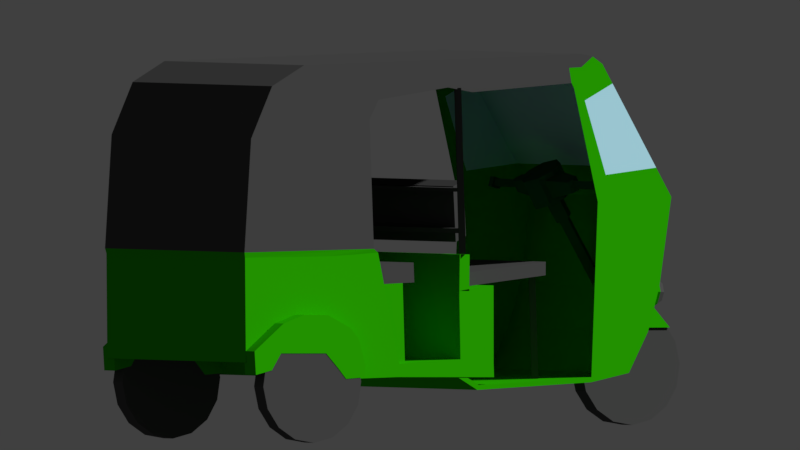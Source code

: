 # Source: cngtry.blend  (saved by Blender 2.77.0; exported with 4.5.12 LTS)
import bpy
from mathutils import Matrix  # noqa: F401  (used for matrix-valued properties, if any)

bpy.ops.wm.read_factory_settings(use_empty=True)
scene = bpy.context.scene
scene.name = 'Scene'

# ---- collections
col_collection_1 = bpy.data.collections.new('Collection 1'); scene.collection.children.link(col_collection_1)

# ---- materials (node trees are filled in below, after node groups)
mat_boy01_mouth_mat1 = bpy.data.materials.new('Boy01_Mouth_MAT1')
mat_boy01_mouth_mat1.alpha_threshold = 0.0
mat_boy01_mouth_mat1.use_transparent_shadow = False
mat_boy01_mouth_mat1.diffuse_color = (1.0, 1.0, 1.0, 1.0)
mat_boy01_mouth_mat1.roughness = 0.5
mat_boy01_eyes_mat1 = bpy.data.materials.new('Boy01_Eyes_MAT1')
mat_boy01_eyes_mat1.alpha_threshold = 0.0
mat_boy01_eyes_mat1.use_transparent_shadow = False
mat_boy01_eyes_mat1.diffuse_color = (1.0, 1.0, 1.0, 1.0)
mat_boy01_eyes_mat1.roughness = 0.5
mat_boy01_brows_mat1 = bpy.data.materials.new('Boy01_Brows_MAT1')
mat_boy01_brows_mat1.alpha_threshold = 0.0
mat_boy01_brows_mat1.use_transparent_shadow = False
mat_boy01_brows_mat1.diffuse_color = (1.0, 1.0, 1.0, 1.0)
mat_boy01_brows_mat1.roughness = 0.5
mat_drivewheel = bpy.data.materials.new('drivewheel')
mat_drivewheel.alpha_threshold = 0.0
mat_drivewheel.use_transparent_shadow = False
mat_drivewheel.diffuse_color = (0.01672, 0.1149, 0.03723, 1.0)
mat_drivewheel.roughness = 0.5
mat_cnggreen = bpy.data.materials.new('CNGgreen')
mat_cnggreen.alpha_threshold = 0.0
mat_cnggreen.use_transparent_shadow = False
mat_cnggreen.diffuse_color = (0.02484, 0.448, 0.0, 1.0)
mat_cnggreen.roughness = 0.5
mat_cngblack = bpy.data.materials.new('CNGblack')
mat_cngblack.alpha_threshold = 0.0
mat_cngblack.use_transparent_shadow = False
mat_cngblack.diffuse_color = (0.07324, 0.07324, 0.07324, 1.0)
mat_cngblack.roughness = 0.5
mat_cngblack.specular_intensity = 0.0
mat_cngwindows = bpy.data.materials.new('CNGwindows')
mat_cngwindows.alpha_threshold = 0.0
mat_cngwindows.use_transparent_shadow = False
mat_cngwindows.diffuse_color = (0.5089, 0.8879, 1.0, 1.0)
mat_cngwindows.roughness = 0.5
mat_cngwindows.specular_intensity = 0.0

# ---- material node trees

# ---- world
world_world = bpy.data.worlds.new('World'); scene.world = world_world
world_world.color = (0.05088, 0.05088, 0.05088)
world_world.use_sun_shadow = False
world_world.sun_shadow_jitter_overblur = 0.0
world_world.cycles.sampling_method = 'MANUAL'

# ---- cameras
cam_camera = bpy.data.cameras.new('Camera')
cam_camera.type = 'ORTHO'
cam_camera.clip_end = 100.0
cam_camera.lens = 35.0
cam_camera.sensor_width = 32.0
cam_camera.sensor_height = 18.0
cam_camera.ortho_scale = 11.21
cam_camera.dof.focus_distance = 0.0
cam_camera.dof.aperture_fstop = 128.0

# ---- meshes
me_untitled_001 = bpy.data.meshes.new('Untitled.001')
me_untitled_001.from_pydata([(0.3006, 143.4, 23.96), (0.4521, 140.4, 22.09), (8.171, 143.2, 20.16), (7.831, 146.0, 22.23), (12.12, 147.8, 17.76), (3.361, 140.9, 21.88), (2.1e-05, 148.6, 25.39), (3.041, 143.8, 23.64), (2.069, 149.3, 25.27), (11.35, 149.3, 19.94), (2.679, 146.9, 24.54), (0.07187, 146.7, 24.89), (1.863, 150.6, 25.93), (-1.4e-05, 150.3, 26.15), (10.36, 145.3, 18.92), (9.295, 149.5, 22.23), (7.314, 148.1, 23.2), (4.975, 147.5, 24.0), (6.025, 142.1, 21.22), (5.5, 144.9, 23.12), (9.836, 147.5, 21.08), (11.11, 150.8, 20.8), (-2.669, 140.9, 21.88), (-2.6, 143.8, 23.64), (-5.78, 142.0, 21.22), (-5.374, 144.8, 23.12), (-2.069, 149.3, 25.27), (-1.863, 150.6, 25.93), (-2.591, 146.9, 24.54), (-11.35, 149.3, 19.94), (-12.12, 147.8, 17.76), (-11.11, 150.8, 20.8), (-10.36, 145.3, 18.92), (-8.132, 143.2, 20.17), (-7.311, 148.1, 23.21), (-9.295, 149.5, 22.23), (-4.963, 147.5, 24.0), (-7.826, 146.0, 22.23), (-9.836, 147.5, 21.08), (3.912, 151.4, 24.61), (2.935, 152.1, 25.23), (8.945, 151.8, 22.7), (6.864, 151.3, 23.66), (10.84, 152.9, 21.34), (-2.935, 152.1, 25.23), (-3.912, 151.4, 24.61), (-6.864, 151.3, 23.66), (-8.945, 151.8, 22.7), (-10.84, 152.9, 21.34)], [], [(0, 1, 5, 7), (18, 19, 7, 5), (13, 6, 8, 12), (7, 10, 11, 0), (6, 11, 10, 8), (39, 40, 12, 8), (16, 15, 41, 42), (42, 39, 17, 16), (39, 8, 10, 17), (2, 3, 19, 18), (7, 19, 17, 10), (19, 3, 16, 17), (14, 20, 3, 2), (16, 3, 20, 15), (4, 9, 20, 14), (9, 21, 15, 20), (21, 43, 41, 15), (0, 23, 22, 1), (24, 22, 23, 25), (13, 27, 26, 6), (23, 0, 11, 28), (6, 26, 28, 11), (45, 26, 27, 44), (34, 46, 47, 35), (46, 34, 36, 45), (45, 36, 28, 26), (33, 24, 25, 37), (23, 28, 36, 25), (25, 36, 34, 37), (32, 33, 37, 38), (34, 35, 38, 37), (30, 32, 38, 29), (29, 38, 35, 31), (31, 35, 47, 48)])
me_untitled_001.polygons.foreach_set('use_smooth', [True] * 34)
_uv = me_untitled_001.uv_layers.new(name='map1')
_uv.uv.foreach_set('vector', [0.6499, 0.9382, 0.6499, 0.9235, 0.6664, 0.9256, 0.6652, 0.9399, 0.682, 0.9299, 0.6791, 0.9442, 0.6652, 0.9399, 0.6664, 0.9256, 0.6499, 0.9704, 0.6499, 0.9625, 0.6608, 0.9654, 0.6597, 0.9721, 0.6652, 0.9399, 0.6639, 0.9544, 0.6499, 0.9537, 0.6499, 0.9382, 0.6499, 0.9625, 0.6499, 0.9537, 0.6639, 0.9544, 0.6608, 0.9654, 0.6703, 0.9757, 0.6653, 0.9796, 0.6597, 0.9721, 0.6608, 0.9654, 0.6884, 0.9596, 0.6965, 0.9658, 0.6942, 0.9782, 0.6857, 0.9755, 0.6857, 0.9755, 0.6703, 0.9757, 0.6761, 0.9569, 0.6884, 0.9596, 0.6703, 0.9757, 0.6608, 0.9654, 0.6639, 0.9544, 0.6761, 0.9569, 0.6939, 0.9345, 0.6914, 0.9487, 0.6791, 0.9442, 0.682, 0.9299, 0.6652, 0.9399, 0.6791, 0.9442, 0.6761, 0.9569, 0.6639, 0.9544, 0.6791, 0.9442, 0.6914, 0.9487, 0.6884, 0.9596, 0.6761, 0.9569, 0.7015, 0.9429, 0.6982, 0.9545, 0.6914, 0.9487, 0.6939, 0.9345, 0.6884, 0.9596, 0.6914, 0.9487, 0.6982, 0.9545, 0.6965, 0.9658, 0.7039, 0.9544, 0.7013, 0.9636, 0.6982, 0.9545, 0.7015, 0.9429, 0.7013, 0.9636, 0.7003, 0.973, 0.6965, 0.9658, 0.6982, 0.9545, 0.7003, 0.973, 0.6984, 0.9838, 0.6942, 0.9782, 0.6965, 0.9658, 0.6499, 0.9382, 0.6347, 0.9399, 0.6334, 0.9256, 0.6499, 0.9235, 0.6179, 0.9299, 0.6334, 0.9256, 0.6347, 0.9399, 0.6208, 0.9442, 0.6499, 0.9704, 0.6401, 0.9721, 0.6391, 0.9654, 0.6499, 0.9625, 0.6347, 0.9399, 0.6499, 0.9382, 0.6499, 0.9537, 0.636, 0.9544, 0.6499, 0.9625, 0.6391, 0.9654, 0.636, 0.9544, 0.6499, 0.9537, 0.6295, 0.9757, 0.6391, 0.9654, 0.6401, 0.9721, 0.6346, 0.9796, 0.6115, 0.9596, 0.6141, 0.9755, 0.6051, 0.9782, 0.6028, 0.9657, 0.6141, 0.9755, 0.6115, 0.9596, 0.6238, 0.9569, 0.6295, 0.9757, 0.6295, 0.9757, 0.6238, 0.9569, 0.636, 0.9544, 0.6391, 0.9654, 0.606, 0.9344, 0.6179, 0.9299, 0.6208, 0.9442, 0.6085, 0.9485, 0.6347, 0.9399, 0.636, 0.9544, 0.6238, 0.9569, 0.6208, 0.9442, 0.6208, 0.9442, 0.6238, 0.9569, 0.6115, 0.9596, 0.6085, 0.9485, 0.5987, 0.941, 0.606, 0.9344, 0.6085, 0.9485, 0.6007, 0.954, 0.6115, 0.9596, 0.6028, 0.9657, 0.6007, 0.954, 0.6085, 0.9485, 0.5939, 0.9535, 0.5987, 0.941, 0.6007, 0.954, 0.5966, 0.9635, 0.5966, 0.9635, 0.6007, 0.954, 0.6028, 0.9657, 0.5975, 0.973, 0.5975, 0.973, 0.6028, 0.9657, 0.6051, 0.9782, 0.5995, 0.9838])
_uv.active_render = True
_uv = me_untitled_001.uv_layers.new(name='map11')
_uv.uv.foreach_set('vector', [0.6499, 0.9382, 0.6499, 0.9235, 0.6664, 0.9256, 0.6652, 0.9399, 0.682, 0.9299, 0.6791, 0.9442, 0.6652, 0.9399, 0.6664, 0.9256, 0.6499, 0.9704, 0.6499, 0.9625, 0.6608, 0.9654, 0.6597, 0.9721, 0.6652, 0.9399, 0.6639, 0.9544, 0.6499, 0.9537, 0.6499, 0.9382, 0.6499, 0.9625, 0.6499, 0.9537, 0.6639, 0.9544, 0.6608, 0.9654, 0.6703, 0.9757, 0.6653, 0.9796, 0.6597, 0.9721, 0.6608, 0.9654, 0.6884, 0.9596, 0.6965, 0.9658, 0.6942, 0.9782, 0.6857, 0.9755, 0.6857, 0.9755, 0.6703, 0.9757, 0.6761, 0.9569, 0.6884, 0.9596, 0.6703, 0.9757, 0.6608, 0.9654, 0.6639, 0.9544, 0.6761, 0.9569, 0.6939, 0.9345, 0.6914, 0.9487, 0.6791, 0.9442, 0.682, 0.9299, 0.6652, 0.9399, 0.6791, 0.9442, 0.6761, 0.9569, 0.6639, 0.9544, 0.6791, 0.9442, 0.6914, 0.9487, 0.6884, 0.9596, 0.6761, 0.9569, 0.7015, 0.9429, 0.6982, 0.9545, 0.6914, 0.9487, 0.6939, 0.9345, 0.6884, 0.9596, 0.6914, 0.9487, 0.6982, 0.9545, 0.6965, 0.9658, 0.7039, 0.9544, 0.7013, 0.9636, 0.6982, 0.9545, 0.7015, 0.9429, 0.7013, 0.9636, 0.7003, 0.973, 0.6965, 0.9658, 0.6982, 0.9545, 0.7003, 0.973, 0.6984, 0.9838, 0.6942, 0.9782, 0.6965, 0.9658, 0.6499, 0.9382, 0.6347, 0.9399, 0.6334, 0.9256, 0.6499, 0.9235, 0.6179, 0.9299, 0.6334, 0.9256, 0.6347, 0.9399, 0.6208, 0.9442, 0.6499, 0.9704, 0.6401, 0.9721, 0.6391, 0.9654, 0.6499, 0.9625, 0.6347, 0.9399, 0.6499, 0.9382, 0.6499, 0.9537, 0.636, 0.9544, 0.6499, 0.9625, 0.6391, 0.9654, 0.636, 0.9544, 0.6499, 0.9537, 0.6295, 0.9757, 0.6391, 0.9654, 0.6401, 0.9721, 0.6346, 0.9796, 0.6115, 0.9596, 0.6141, 0.9755, 0.6051, 0.9782, 0.6028, 0.9657, 0.6141, 0.9755, 0.6115, 0.9596, 0.6238, 0.9569, 0.6295, 0.9757, 0.6295, 0.9757, 0.6238, 0.9569, 0.636, 0.9544, 0.6391, 0.9654, 0.606, 0.9344, 0.6179, 0.9299, 0.6208, 0.9442, 0.6085, 0.9485, 0.6347, 0.9399, 0.636, 0.9544, 0.6238, 0.9569, 0.6208, 0.9442, 0.6208, 0.9442, 0.6238, 0.9569, 0.6115, 0.9596, 0.6085, 0.9485, 0.5987, 0.941, 0.606, 0.9344, 0.6085, 0.9485, 0.6007, 0.954, 0.6115, 0.9596, 0.6028, 0.9657, 0.6007, 0.954, 0.6085, 0.9485, 0.5939, 0.9535, 0.5987, 0.941, 0.6007, 0.954, 0.5966, 0.9635, 0.5966, 0.9635, 0.6007, 0.954, 0.6028, 0.9657, 0.5975, 0.973, 0.5975, 0.973, 0.6028, 0.9657, 0.6051, 0.9782, 0.5995, 0.9838])
me_untitled_001.materials.append(mat_boy01_mouth_mat1)
me_untitled_001.use_remesh_preserve_volume = False
me_untitled_001.use_remesh_preserve_attributes = False
me_untitled_001.use_mirror_vertex_groups = False
me_untitled_001.update()
me_untitled_001.normals_split_custom_set([tuple(v) for v in zip(*[iter([0.003139, -0.4142, 0.9102, 0.007502, -0.5233, 0.8521, 0.2708, -0.4901, 0.8285, 0.2514, -0.3892, 0.8862, 0.4561, -0.4496, 0.768, 0.4121, -0.364, 0.8353, 0.2514, -0.3892, 0.8862, 0.2708, -0.4901, 0.8285, 8.447e-07, -0.4094, 0.9123, -0.00183, -0.3058, 0.9521, 0.292, -0.2012, 0.935, 0.4064, -0.2777, 0.8705, 0.2514, -0.3892, 0.8862, 0.2387, -0.2137, 0.9473, -0.002169, -0.2652, 0.9642, 0.003139, -0.4142, 0.9102, -0.00183, -0.3058, 0.9521, -0.002169, -0.2652, 0.9642, 0.2387, -0.2137, 0.9473, 0.292, -0.2012, 0.935, 0.3747, -0.1013, 0.9216, 0.5726, -0.1619, 0.8037, 0.4064, -0.2777, 0.8705, 0.292, -0.2012, 0.935, 0.4333, -0.1604, 0.8868, 0.5889, -0.156, 0.793, 0.5486, -0.08391, 0.8318, 0.3742, -0.07651, 0.9242, 0.3742, -0.07651, 0.9242, 0.3747, -0.1013, 0.9216, 0.338, -0.1598, 0.9275, 0.4333, -0.1604, 0.8868, 0.3747, -0.1013, 0.9216, 0.292, -0.2012, 0.935, 0.2387, -0.2137, 0.9473, 0.338, -0.1598, 0.9275, 0.6124, -0.4173, 0.6715, 0.5778, -0.3549, 0.7349, 0.4121, -0.364, 0.8353, 0.4561, -0.4496, 0.768, 0.2514, -0.3892, 0.8862, 0.4121, -0.364, 0.8353, 0.338, -0.1598, 0.9275, 0.2387, -0.2137, 0.9473, 0.4121, -0.364, 0.8353, 0.5778, -0.3549, 0.7349, 0.4333, -0.1604, 0.8868, 0.338, -0.1598, 0.9275, 0.7341, -0.3694, 0.5698, 0.7085, -0.32, 0.629, 0.5778, -0.3549, 0.7349, 0.6124, -0.4173, 0.6715, 0.4333, -0.1604, 0.8868, 0.5778, -0.3549, 0.7349, 0.7085, -0.32, 0.629, 0.5889, -0.156, 0.793, 0.7894, -0.3317, 0.5166, 0.7637, -0.2885, 0.5776, 0.7085, -0.32, 0.629, 0.7341, -0.3694, 0.5698, 0.7637, -0.2885, 0.5776, 0.6724, -0.1426, 0.7263, 0.5889, -0.156, 0.793, 0.7085, -0.32, 0.629, 0.6724, -0.1426, 0.7263, 0.6355, -0.08519, 0.7674, 0.5486, -0.08391, 0.8318, 0.5889, -0.156, 0.793, 0.003139, -0.4142, 0.9102, -0.2343, -0.409, 0.8819, -0.2439, -0.5076, 0.8263, 0.007502, -0.5233, 0.8521, -0.4228, -0.4727, 0.7731, -0.2439, -0.5076, 0.8263, -0.2343, -0.409, 0.8819, -0.3901, -0.3867, 0.8356, 8.447e-07, -0.4094, 0.9123, -0.4064, -0.2777, 0.8705, -0.2917, -0.2045, 0.9344, -0.00183, -0.3058, 0.9521, -0.2343, -0.409, 0.8819, 0.003139, -0.4142, 0.9102, -0.002169, -0.2652, 0.9642, -0.234, -0.2288, 0.9449, -0.00183, -0.3058, 0.9521, -0.2917, -0.2045, 0.9344, -0.234, -0.2288, 0.9449, -0.002169, -0.2652, 0.9642, -0.3736, -0.1036, 0.9218, -0.2917, -0.2045, 0.9344, -0.4064, -0.2777, 0.8705, -0.5726, -0.1619, 0.8037, -0.4314, -0.1639, 0.8872, -0.3739, -0.07709, 0.9243, -0.5485, -0.08404, 0.8319, -0.5888, -0.1562, 0.7931, -0.3739, -0.07709, 0.9243, -0.4314, -0.1639, 0.8872, -0.3329, -0.1708, 0.9274, -0.3736, -0.1036, 0.9218, -0.3736, -0.1036, 0.9218, -0.3329, -0.1708, 0.9274, -0.234, -0.2288, 0.9449, -0.2917, -0.2045, 0.9344, -0.5976, -0.4304, 0.6765, -0.4228, -0.4727, 0.7731, -0.3901, -0.3867, 0.8356, -0.5687, -0.3652, 0.737, -0.2343, -0.409, 0.8819, -0.234, -0.2288, 0.9449, -0.3329, -0.1708, 0.9274, -0.3901, -0.3867, 0.8356, -0.3901, -0.3867, 0.8356, -0.3329, -0.1708, 0.9274, -0.4314, -0.1639, 0.8872, -0.5687, -0.3652, 0.737, -0.7328, -0.372, 0.5698, -0.5976, -0.4304, 0.6765, -0.5687, -0.3652, 0.737, -0.7078, -0.3216, 0.629, -0.4314, -0.1639, 0.8872, -0.5888, -0.1562, 0.7931, -0.7078, -0.3216, 0.629, -0.5687, -0.3652, 0.737, -0.7893, -0.3318, 0.5166, -0.7328, -0.372, 0.5698, -0.7078, -0.3216, 0.629, -0.7636, -0.2886, 0.5776, -0.7636, -0.2886, 0.5776, -0.7078, -0.3216, 0.629, -0.5888, -0.1562, 0.7931, -0.6724, -0.1426, 0.7263, -0.6724, -0.1426, 0.7263, -0.5888, -0.1562, 0.7931, -0.5485, -0.08404, 0.8319, -0.6355, -0.08521, 0.7674])] * 3)])
me_untitled_002 = bpy.data.meshes.new('Untitled.002')
me_untitled_002.from_pydata([(1.44, 155.5, 25.05), (6.869, 151.3, 23.66), (1.4e-05, 155.8, 25.63), (7.615, 164.9, 23.9), (5.032, 163.9, 24.83), (14.28, 154.7, 16.49), (2.2e-05, 162.3, 25.78), (2.654, 162.4, 25.34), (11.69, 165.2, 20.94), (12.97, 164.0, 19.61), (13.81, 162.4, 18.33), (14.44, 157.1, 16.57), (2.046, 159.1, 24.71), (1.2e-05, 159.3, 25.36), (3.655, 158.9, 23.84), (3.874, 160.7, 24.33), (7.359, 161.9, 23.53), (10.93, 162.3, 21.75), (5.392, 161.4, 24.02), (12.01, 162.1, 20.78), (12.19, 160.5, 20.36), (12.73, 154.0, 19.23), (12.37, 155.8, 19.75), (10.84, 152.9, 21.34), (3.912, 151.4, 24.61), (2.353, 152.9, 26.17), (2.644, 154.2, 24.64), (4.541, 153.9, 23.89), (5.321, 159.0, 23.28), (10.61, 155.0, 21.34), (6.558, 153.8, 23.36), (7.176, 159.1, 22.78), (10.49, 159.9, 21.58), (14.3, 159.6, 17.26), (12.23, 158.2, 19.98), (10.42, 157.5, 21.28), (6.922, 156.9, 22.72), (4.889, 156.4, 23.28), (3.337, 156.7, 23.79), (1.822, 157.1, 24.55), (2e-06, 157.2, 25.25), (2.935, 152.1, 25.23), (2.016, 154.0, 25.43), (1.205, 154.8, 25.78), (1e-05, 155.1, 26.18), (8.947, 151.8, 22.7), (8.791, 154.4, 22.46), (8.742, 157.2, 22.1), (8.962, 159.5, 22.25), (9.297, 162.4, 22.84), (9.844, 165.5, 22.49), (-7.615, 164.9, 23.9), (-5.033, 163.9, 24.83), (-5.392, 161.4, 24.02), (-7.359, 161.9, 23.53), (-9.844, 165.5, 22.49), (-9.297, 162.4, 22.84), (-13.81, 162.4, 18.33), (-12.97, 164.0, 19.61), (-12.01, 162.1, 20.78), (-12.19, 160.5, 20.36), (-14.44, 157.1, 16.57), (-14.3, 159.6, 17.26), (-12.23, 158.2, 19.98), (-12.37, 155.8, 19.75), (-2.654, 162.4, 25.34), (-2.046, 159.1, 24.71), (-3.655, 158.9, 23.84), (-3.874, 160.7, 24.33), (-11.69, 165.2, 20.94), (-10.93, 162.3, 21.75), (-14.28, 154.7, 16.49), (-12.72, 154.0, 19.23), (-1.822, 157.1, 24.55), (-1.44, 155.5, 25.05), (-3.912, 151.4, 24.61), (-2.935, 152.1, 25.23), (-2.353, 152.9, 26.17), (-3.337, 156.7, 23.79), (-2.644, 154.2, 24.64), (-4.889, 156.4, 23.28), (-4.541, 153.9, 23.89), (-6.869, 151.3, 23.66), (-8.947, 151.8, 22.7), (-8.791, 154.4, 22.46), (-6.558, 153.8, 23.36), (-5.321, 159.0, 23.28), (-7.176, 159.1, 22.78), (-8.962, 159.5, 22.25), (-10.49, 159.9, 21.58), (-6.922, 156.9, 22.72), (-8.742, 157.2, 22.1), (-10.42, 157.5, 21.28), (-10.61, 155.0, 21.34), (-10.84, 152.9, 21.34), (-1.205, 154.8, 25.78), (-2.016, 154.0, 25.43)], [], [(3, 4, 18, 16), (50, 3, 16, 49), (10, 9, 19, 20), (11, 33, 34, 22), (7, 12, 14, 15), (12, 7, 6, 13), (4, 7, 15, 18), (9, 8, 17, 19), (5, 11, 22, 21), (39, 40, 2, 0), (38, 39, 0, 26), (37, 38, 26, 27), (1, 45, 46, 30), (30, 27, 24, 1), (18, 15, 14, 28), (28, 31, 16, 18), (48, 49, 16, 31), (20, 19, 17, 32), (36, 37, 27, 30), (30, 46, 47, 36), (22, 34, 35, 29), (29, 23, 21, 22), (34, 33, 10, 20), (35, 34, 20, 32), (36, 47, 48, 31), (31, 28, 37, 36), (28, 14, 38, 37), (14, 12, 39, 38), (12, 13, 40, 39), (41, 24, 27, 26), (26, 0, 43, 42), (44, 43, 0, 2), (25, 41, 26, 42), (46, 45, 23, 29), (47, 46, 29, 35), (48, 47, 35, 32), (32, 17, 49, 48), (8, 50, 49, 17), (51, 54, 53, 52), (55, 56, 54, 51), (57, 60, 59, 58), (61, 64, 63, 62), (65, 68, 67, 66), (66, 13, 6, 65), (52, 53, 68, 65), (58, 59, 70, 69), (71, 72, 64, 61), (73, 74, 2, 40), (78, 79, 74, 73), (80, 81, 79, 78), (82, 85, 84, 83), (85, 82, 75, 81), (53, 86, 67, 68), (86, 53, 54, 87), (88, 87, 54, 56), (60, 89, 70, 59), (90, 85, 81, 80), (85, 90, 91, 84), (64, 93, 92, 63), (93, 64, 72, 94), (63, 60, 57, 62), (92, 89, 60, 63), (90, 87, 88, 91), (87, 90, 80, 86), (86, 80, 78, 67), (67, 78, 73, 66), (66, 73, 40, 13), (76, 79, 81, 75), (79, 96, 95, 74), (44, 2, 74, 95), (77, 96, 79, 76), (84, 93, 94, 83), (91, 92, 93, 84), (88, 89, 92, 91), (89, 88, 56, 70), (69, 70, 56, 55)])
me_untitled_002.polygons.foreach_set('use_smooth', [True] * 76)
_uv = me_untitled_002.uv_layers.new(name='map1')
_uv.uv.foreach_set('vector', [0.152, 0.9939, 0.1344, 0.987, 0.1368, 0.9698, 0.1503, 0.9735, 0.1672, 0.998, 0.152, 0.9939, 0.1503, 0.9735, 0.1634, 0.9764, 0.1942, 0.9765, 0.1884, 0.9878, 0.1819, 0.9744, 0.1831, 0.9638, 0.1986, 0.9407, 0.1975, 0.9575, 0.1834, 0.9483, 0.1843, 0.9322, 0.1182, 0.9768, 0.114, 0.9543, 0.125, 0.9526, 0.1265, 0.9649, 0.114, 0.9543, 0.1182, 0.9768, 0.09988, 0.9762, 0.09988, 0.9557, 0.1344, 0.987, 0.1182, 0.9768, 0.1265, 0.9649, 0.1368, 0.9698, 0.1884, 0.9878, 0.1797, 0.9959, 0.1746, 0.9762, 0.1819, 0.9744, 0.1976, 0.9242, 0.1986, 0.9407, 0.1843, 0.9322, 0.187, 0.9195, 0.1124, 0.9402, 0.09988, 0.9411, 0.09988, 0.9318, 0.1098, 0.9296, 0.1228, 0.9379, 0.1124, 0.9402, 0.1098, 0.9296, 0.1181, 0.9209, 0.1334, 0.9361, 0.1228, 0.9379, 0.1181, 0.9209, 0.131, 0.9189, 0.1469, 0.9013, 0.1611, 0.9049, 0.16, 0.922, 0.1448, 0.9185, 0.1448, 0.9185, 0.131, 0.9189, 0.1267, 0.9016, 0.1469, 0.9013, 0.1368, 0.9698, 0.1265, 0.9649, 0.125, 0.9526, 0.1364, 0.9537, 0.1364, 0.9537, 0.149, 0.9541, 0.1503, 0.9735, 0.1368, 0.9698, 0.1612, 0.957, 0.1634, 0.9764, 0.1503, 0.9735, 0.149, 0.9541, 0.1831, 0.9638, 0.1819, 0.9744, 0.1746, 0.9762, 0.1716, 0.9598, 0.1473, 0.939, 0.1334, 0.9361, 0.131, 0.9189, 0.1448, 0.9185, 0.1448, 0.9185, 0.16, 0.922, 0.1597, 0.9413, 0.1473, 0.939, 0.1843, 0.9322, 0.1834, 0.9483, 0.1711, 0.9438, 0.1724, 0.9266, 0.1724, 0.9266, 0.174, 0.9122, 0.187, 0.9195, 0.1843, 0.9322, 0.1834, 0.9483, 0.1975, 0.9575, 0.1942, 0.9765, 0.1831, 0.9638, 0.1711, 0.9438, 0.1834, 0.9483, 0.1831, 0.9638, 0.1716, 0.9598, 0.1473, 0.939, 0.1597, 0.9413, 0.1612, 0.957, 0.149, 0.9541, 0.149, 0.9541, 0.1364, 0.9537, 0.1334, 0.9361, 0.1473, 0.939, 0.1364, 0.9537, 0.125, 0.9526, 0.1228, 0.9379, 0.1334, 0.9361, 0.125, 0.9526, 0.114, 0.9543, 0.1124, 0.9402, 0.1228, 0.9379, 0.114, 0.9543, 0.09988, 0.9557, 0.09988, 0.9411, 0.1124, 0.9402, 0.12, 0.9067, 0.1267, 0.9016, 0.131, 0.9189, 0.1181, 0.9209, 0.1181, 0.9209, 0.1098, 0.9296, 0.1083, 0.9249, 0.1138, 0.9196, 0.09988, 0.9268, 0.1083, 0.9249, 0.1098, 0.9296, 0.09988, 0.9318, 0.1161, 0.9122, 0.12, 0.9067, 0.1181, 0.9209, 0.1138, 0.9196, 0.16, 0.922, 0.1611, 0.9049, 0.174, 0.9122, 0.1724, 0.9266, 0.1597, 0.9413, 0.16, 0.922, 0.1724, 0.9266, 0.1711, 0.9438, 0.1612, 0.957, 0.1597, 0.9413, 0.1711, 0.9438, 0.1716, 0.9598, 0.1716, 0.9598, 0.1746, 0.9762, 0.1634, 0.9764, 0.1612, 0.957, 0.1797, 0.9959, 0.1672, 0.998, 0.1634, 0.9764, 0.1746, 0.9762, 0.04778, 0.9939, 0.0495, 0.9735, 0.06292, 0.9698, 0.06536, 0.987, 0.0326, 0.998, 0.03632, 0.9764, 0.0495, 0.9735, 0.04778, 0.9939, 0.005544, 0.9765, 0.01664, 0.9638, 0.01785, 0.9744, 0.01131, 0.9878, 0.001186, 0.9407, 0.01541, 0.9322, 0.01638, 0.9483, 0.002208, 0.9575, 0.08159, 0.9768, 0.07328, 0.9649, 0.07479, 0.9526, 0.08579, 0.9543, 0.08579, 0.9543, 0.09988, 0.9557, 0.09988, 0.9762, 0.08159, 0.9768, 0.06536, 0.987, 0.06292, 0.9698, 0.07328, 0.9649, 0.08159, 0.9768, 0.01131, 0.9878, 0.01785, 0.9744, 0.02518, 0.9762, 0.02004, 0.9959, 0.002165, 0.9242, 0.0128, 0.9195, 0.01541, 0.9322, 0.001186, 0.9407, 0.08734, 0.9402, 0.08994, 0.9296, 0.09988, 0.9318, 0.09988, 0.9411, 0.07696, 0.9379, 0.08169, 0.9209, 0.08994, 0.9296, 0.08734, 0.9402, 0.06634, 0.9361, 0.06875, 0.9189, 0.08169, 0.9209, 0.07696, 0.9379, 0.05285, 0.9013, 0.05496, 0.9185, 0.03977, 0.922, 0.03867, 0.9049, 0.05496, 0.9185, 0.05285, 0.9013, 0.07306, 0.9016, 0.06875, 0.9189, 0.06292, 0.9698, 0.0634, 0.9537, 0.07479, 0.9526, 0.07328, 0.9649, 0.0634, 0.9537, 0.06292, 0.9698, 0.0495, 0.9735, 0.05074, 0.9541, 0.03858, 0.957, 0.05074, 0.9541, 0.0495, 0.9735, 0.03632, 0.9764, 0.01664, 0.9638, 0.02819, 0.9598, 0.02518, 0.9762, 0.01785, 0.9744, 0.05248, 0.939, 0.05496, 0.9185, 0.06875, 0.9189, 0.06634, 0.9361, 0.05496, 0.9185, 0.05248, 0.939, 0.04008, 0.9413, 0.03977, 0.922, 0.01541, 0.9322, 0.02738, 0.9266, 0.02864, 0.9438, 0.01638, 0.9483, 0.02738, 0.9266, 0.01541, 0.9322, 0.0128, 0.9195, 0.02575, 0.9122, 0.01638, 0.9483, 0.01664, 0.9638, 0.005544, 0.9765, 0.002208, 0.9575, 0.02864, 0.9438, 0.02819, 0.9598, 0.01664, 0.9638, 0.01638, 0.9483, 0.05248, 0.939, 0.05074, 0.9541, 0.03858, 0.957, 0.04008, 0.9413, 0.05074, 0.9541, 0.05248, 0.939, 0.06634, 0.9361, 0.0634, 0.9537, 0.0634, 0.9537, 0.06634, 0.9361, 0.07696, 0.9379, 0.07479, 0.9526, 0.07479, 0.9526, 0.07696, 0.9379, 0.08734, 0.9402, 0.08579, 0.9543, 0.08579, 0.9543, 0.08734, 0.9402, 0.09988, 0.9411, 0.09988, 0.9557, 0.07974, 0.9067, 0.08169, 0.9209, 0.06875, 0.9189, 0.07306, 0.9016, 0.08169, 0.9209, 0.08592, 0.9196, 0.09148, 0.9249, 0.08994, 0.9296, 0.09988, 0.9268, 0.09988, 0.9318, 0.08994, 0.9296, 0.09148, 0.9249, 0.08364, 0.9122, 0.08592, 0.9196, 0.08169, 0.9209, 0.07974, 0.9067, 0.03977, 0.922, 0.02738, 0.9266, 0.02575, 0.9122, 0.03867, 0.9049, 0.04008, 0.9413, 0.02864, 0.9438, 0.02738, 0.9266, 0.03977, 0.922, 0.03858, 0.957, 0.02819, 0.9598, 0.02864, 0.9438, 0.04008, 0.9413, 0.02819, 0.9598, 0.03858, 0.957, 0.03632, 0.9764, 0.02518, 0.9762, 0.02004, 0.9959, 0.02518, 0.9762, 0.03632, 0.9764, 0.0326, 0.998])
_uv.active_render = True
_uv = me_untitled_002.uv_layers.new(name='map11')
_uv.uv.foreach_set('vector', [0.152, 0.9939, 0.1344, 0.987, 0.1368, 0.9698, 0.1503, 0.9735, 0.1672, 0.998, 0.152, 0.9939, 0.1503, 0.9735, 0.1634, 0.9764, 0.1942, 0.9765, 0.1884, 0.9878, 0.1819, 0.9744, 0.1831, 0.9638, 0.1986, 0.9407, 0.1975, 0.9575, 0.1834, 0.9483, 0.1843, 0.9322, 0.1182, 0.9768, 0.114, 0.9543, 0.125, 0.9526, 0.1265, 0.9649, 0.114, 0.9543, 0.1182, 0.9768, 0.09988, 0.9762, 0.09988, 0.9557, 0.1344, 0.987, 0.1182, 0.9768, 0.1265, 0.9649, 0.1368, 0.9698, 0.1884, 0.9878, 0.1797, 0.9959, 0.1746, 0.9762, 0.1819, 0.9744, 0.1976, 0.9242, 0.1986, 0.9407, 0.1843, 0.9322, 0.187, 0.9195, 0.1124, 0.9402, 0.09988, 0.9411, 0.09988, 0.9318, 0.1098, 0.9296, 0.1228, 0.9379, 0.1124, 0.9402, 0.1098, 0.9296, 0.1181, 0.9209, 0.1334, 0.9361, 0.1228, 0.9379, 0.1181, 0.9209, 0.131, 0.9189, 0.1469, 0.9013, 0.1611, 0.9049, 0.16, 0.922, 0.1448, 0.9185, 0.1448, 0.9185, 0.131, 0.9189, 0.1267, 0.9016, 0.1469, 0.9013, 0.1368, 0.9698, 0.1265, 0.9649, 0.125, 0.9526, 0.1364, 0.9537, 0.1364, 0.9537, 0.149, 0.9541, 0.1503, 0.9735, 0.1368, 0.9698, 0.1612, 0.957, 0.1634, 0.9764, 0.1503, 0.9735, 0.149, 0.9541, 0.1831, 0.9638, 0.1819, 0.9744, 0.1746, 0.9762, 0.1716, 0.9598, 0.1473, 0.939, 0.1334, 0.9361, 0.131, 0.9189, 0.1448, 0.9185, 0.1448, 0.9185, 0.16, 0.922, 0.1597, 0.9413, 0.1473, 0.939, 0.1843, 0.9322, 0.1834, 0.9483, 0.1711, 0.9438, 0.1724, 0.9266, 0.1724, 0.9266, 0.174, 0.9122, 0.187, 0.9195, 0.1843, 0.9322, 0.1834, 0.9483, 0.1975, 0.9575, 0.1942, 0.9765, 0.1831, 0.9638, 0.1711, 0.9438, 0.1834, 0.9483, 0.1831, 0.9638, 0.1716, 0.9598, 0.1473, 0.939, 0.1597, 0.9413, 0.1612, 0.957, 0.149, 0.9541, 0.149, 0.9541, 0.1364, 0.9537, 0.1334, 0.9361, 0.1473, 0.939, 0.1364, 0.9537, 0.125, 0.9526, 0.1228, 0.9379, 0.1334, 0.9361, 0.125, 0.9526, 0.114, 0.9543, 0.1124, 0.9402, 0.1228, 0.9379, 0.114, 0.9543, 0.09988, 0.9557, 0.09988, 0.9411, 0.1124, 0.9402, 0.12, 0.9067, 0.1267, 0.9016, 0.131, 0.9189, 0.1181, 0.9209, 0.1181, 0.9209, 0.1098, 0.9296, 0.1083, 0.9249, 0.1138, 0.9196, 0.09988, 0.9268, 0.1083, 0.9249, 0.1098, 0.9296, 0.09988, 0.9318, 0.1161, 0.9122, 0.12, 0.9067, 0.1181, 0.9209, 0.1138, 0.9196, 0.16, 0.922, 0.1611, 0.9049, 0.174, 0.9122, 0.1724, 0.9266, 0.1597, 0.9413, 0.16, 0.922, 0.1724, 0.9266, 0.1711, 0.9438, 0.1612, 0.957, 0.1597, 0.9413, 0.1711, 0.9438, 0.1716, 0.9598, 0.1716, 0.9598, 0.1746, 0.9762, 0.1634, 0.9764, 0.1612, 0.957, 0.1797, 0.9959, 0.1672, 0.998, 0.1634, 0.9764, 0.1746, 0.9762, 0.04778, 0.9939, 0.0495, 0.9735, 0.06292, 0.9698, 0.06536, 0.987, 0.0326, 0.998, 0.03632, 0.9764, 0.0495, 0.9735, 0.04778, 0.9939, 0.005544, 0.9765, 0.01664, 0.9638, 0.01785, 0.9744, 0.01131, 0.9878, 0.001186, 0.9407, 0.01541, 0.9322, 0.01638, 0.9483, 0.002208, 0.9575, 0.08159, 0.9768, 0.07328, 0.9649, 0.07479, 0.9526, 0.08579, 0.9543, 0.08579, 0.9543, 0.09988, 0.9557, 0.09988, 0.9762, 0.08159, 0.9768, 0.06536, 0.987, 0.06292, 0.9698, 0.07328, 0.9649, 0.08159, 0.9768, 0.01131, 0.9878, 0.01785, 0.9744, 0.02518, 0.9762, 0.02004, 0.9959, 0.002165, 0.9242, 0.0128, 0.9195, 0.01541, 0.9322, 0.001186, 0.9407, 0.08734, 0.9402, 0.08994, 0.9296, 0.09988, 0.9318, 0.09988, 0.9411, 0.07696, 0.9379, 0.08169, 0.9209, 0.08994, 0.9296, 0.08734, 0.9402, 0.06634, 0.9361, 0.06875, 0.9189, 0.08169, 0.9209, 0.07696, 0.9379, 0.05285, 0.9013, 0.05496, 0.9185, 0.03977, 0.922, 0.03867, 0.9049, 0.05496, 0.9185, 0.05285, 0.9013, 0.07306, 0.9016, 0.06875, 0.9189, 0.06292, 0.9698, 0.0634, 0.9537, 0.07479, 0.9526, 0.07328, 0.9649, 0.0634, 0.9537, 0.06292, 0.9698, 0.0495, 0.9735, 0.05074, 0.9541, 0.03858, 0.957, 0.05074, 0.9541, 0.0495, 0.9735, 0.03632, 0.9764, 0.01664, 0.9638, 0.02819, 0.9598, 0.02518, 0.9762, 0.01785, 0.9744, 0.05248, 0.939, 0.05496, 0.9185, 0.06875, 0.9189, 0.06634, 0.9361, 0.05496, 0.9185, 0.05248, 0.939, 0.04008, 0.9413, 0.03977, 0.922, 0.01541, 0.9322, 0.02738, 0.9266, 0.02864, 0.9438, 0.01638, 0.9483, 0.02738, 0.9266, 0.01541, 0.9322, 0.0128, 0.9195, 0.02575, 0.9122, 0.01638, 0.9483, 0.01664, 0.9638, 0.005544, 0.9765, 0.002208, 0.9575, 0.02864, 0.9438, 0.02819, 0.9598, 0.01664, 0.9638, 0.01638, 0.9483, 0.05248, 0.939, 0.05074, 0.9541, 0.03858, 0.957, 0.04008, 0.9413, 0.05074, 0.9541, 0.05248, 0.939, 0.06634, 0.9361, 0.0634, 0.9537, 0.0634, 0.9537, 0.06634, 0.9361, 0.07696, 0.9379, 0.07479, 0.9526, 0.07479, 0.9526, 0.07696, 0.9379, 0.08734, 0.9402, 0.08579, 0.9543, 0.08579, 0.9543, 0.08734, 0.9402, 0.09988, 0.9411, 0.09988, 0.9557, 0.07974, 0.9067, 0.08169, 0.9209, 0.06875, 0.9189, 0.07306, 0.9016, 0.08169, 0.9209, 0.08592, 0.9196, 0.09148, 0.9249, 0.08994, 0.9296, 0.09988, 0.9268, 0.09988, 0.9318, 0.08994, 0.9296, 0.09148, 0.9249, 0.08364, 0.9122, 0.08592, 0.9196, 0.08169, 0.9209, 0.07974, 0.9067, 0.03977, 0.922, 0.02738, 0.9266, 0.02575, 0.9122, 0.03867, 0.9049, 0.04008, 0.9413, 0.02864, 0.9438, 0.02738, 0.9266, 0.03977, 0.922, 0.03858, 0.957, 0.02819, 0.9598, 0.02864, 0.9438, 0.04008, 0.9413, 0.02819, 0.9598, 0.03858, 0.957, 0.03632, 0.9764, 0.02518, 0.9762, 0.02004, 0.9959, 0.02518, 0.9762, 0.03632, 0.9764, 0.0326, 0.998])
me_untitled_002.materials.append(mat_boy01_eyes_mat1)
me_untitled_002.use_remesh_preserve_volume = False
me_untitled_002.use_remesh_preserve_attributes = False
me_untitled_002.use_mirror_vertex_groups = False
me_untitled_002.update()
me_untitled_002.normals_split_custom_set([tuple(v) for v in zip(*[iter([0.4198, -0.1128, 0.9006, 0.3466, -0.2152, 0.913, 0.325, -0.2468, 0.9129, 0.3666, -0.1895, 0.9109, 0.5474, -0.01473, 0.8367, 0.4198, -0.1128, 0.9006, 0.3666, -0.1895, 0.9109, 0.4861, -0.1047, 0.8676, 0.8107, -0.06983, 0.5813, 0.7609, -0.009647, 0.6488, 0.7331, -0.04821, 0.6784, 0.7503, -0.09484, 0.6543, 0.8397, -0.04802, 0.5409, 0.8204, -0.06832, 0.5677, 0.7547, -0.06266, 0.6531, 0.7737, -0.02081, 0.6332, 0.2918, -0.2213, 0.9305, 0.3246, -0.1644, 0.9315, 0.3733, -0.1714, 0.9118, 0.36, -0.2668, 0.894, 0.3246, -0.1644, 0.9315, 0.2918, -0.2213, 0.9305, 6.44e-06, -0.183, 0.9831, 2.513e-06, -0.1527, 0.9883, 0.3466, -0.2152, 0.913, 0.2918, -0.2213, 0.9305, 0.36, -0.2668, 0.894, 0.325, -0.2468, 0.9129, 0.7609, -0.009647, 0.6488, 0.651, 0.02667, 0.7586, 0.6112, -0.05302, 0.7897, 0.7331, -0.04821, 0.6784, 0.857, -0.03453, 0.5142, 0.8397, -0.04802, 0.5409, 0.7737, -0.02081, 0.6332, 0.8026, -0.01632, 0.5963, 0.412, 0.02714, 0.9108, -2.89e-07, 0.0361, 0.9993, 8.861e-06, 0.3782, 0.9257, 0.4713, 0.2647, 0.8413, 0.3951, 0.05942, 0.9167, 0.412, 0.02714, 0.9108, 0.4713, 0.2647, 0.8413, 0.5092, 0.2318, 0.8289, 0.2934, 0.09273, 0.9515, 0.3951, 0.05942, 0.9167, 0.5092, 0.2318, 0.8289, 0.3277, 0.1853, 0.9264, 0.3226, 0.1532, 0.9341, 0.4239, 0.1156, 0.8983, 0.4143, 0.1152, 0.9028, 0.3019, 0.1588, 0.94, 0.3019, 0.1588, 0.94, 0.3277, 0.1853, 0.9264, 0.3633, 0.185, 0.9131, 0.3226, 0.1532, 0.9341, 0.325, -0.2468, 0.9129, 0.36, -0.2668, 0.894, 0.3733, -0.1714, 0.9118, 0.2943, -0.1718, 0.9401, 0.2943, -0.1718, 0.9401, 0.3061, -0.1687, 0.937, 0.3666, -0.1895, 0.9109, 0.325, -0.2468, 0.9129, 0.4008, -0.1701, 0.9002, 0.4861, -0.1047, 0.8676, 0.3666, -0.1895, 0.9109, 0.3061, -0.1687, 0.937, 0.7503, -0.09484, 0.6543, 0.7331, -0.04821, 0.6784, 0.6112, -0.05302, 0.7897, 0.5421, -0.1472, 0.8273, 0.2902, 0.06412, 0.9548, 0.2934, 0.09273, 0.9515, 0.3277, 0.1853, 0.9264, 0.3019, 0.1588, 0.94, 0.3019, 0.1588, 0.94, 0.4143, 0.1152, 0.9028, 0.387, 0.02813, 0.9216, 0.2902, 0.06412, 0.9548, 0.7737, -0.02081, 0.6332, 0.7547, -0.06266, 0.6531, 0.5468, -0.02419, 0.8369, 0.5882, 0.04973, 0.8072, 0.5882, 0.04973, 0.8072, 0.6064, 0.05492, 0.7932, 0.8026, -0.01632, 0.5963, 0.7737, -0.02081, 0.6332, 0.7547, -0.06266, 0.6531, 0.8204, -0.06832, 0.5677, 0.8107, -0.06983, 0.5813, 0.7503, -0.09484, 0.6543, 0.5468, -0.02419, 0.8369, 0.7547, -0.06266, 0.6531, 0.7503, -0.09484, 0.6543, 0.5421, -0.1472, 0.8273, 0.2902, 0.06412, 0.9548, 0.387, 0.02813, 0.9216, 0.4008, -0.1701, 0.9002, 0.3061, -0.1687, 0.937, 0.3061, -0.1687, 0.937, 0.2943, -0.1718, 0.9401, 0.2934, 0.09273, 0.9515, 0.2902, 0.06412, 0.9548, 0.2943, -0.1718, 0.9401, 0.3733, -0.1714, 0.9118, 0.3951, 0.05942, 0.9167, 0.2934, 0.09273, 0.9515, 0.3733, -0.1714, 0.9118, 0.3246, -0.1644, 0.9315, 0.412, 0.02714, 0.9108, 0.3951, 0.05942, 0.9167, 0.3246, -0.1644, 0.9315, 2.513e-06, -0.1527, 0.9883, -2.89e-07, 0.0361, 0.9993, 0.412, 0.02714, 0.9108, 0.5644, 0.2395, 0.79, 0.3633, 0.185, 0.9131, 0.3277, 0.1853, 0.9264, 0.5092, 0.2318, 0.8289, 0.5092, 0.2318, 0.8289, 0.4713, 0.2647, 0.8413, 0.5336, 0.5069, 0.6769, 0.7575, 0.3826, 0.529, 9.765e-06, 0.6287, 0.7777, 0.5336, 0.5069, 0.6769, 0.4713, 0.2647, 0.8413, 8.861e-06, 0.3782, 0.9257, 0.822, 0.3487, 0.4502, 0.5644, 0.2395, 0.79, 0.5092, 0.2318, 0.8289, 0.7575, 0.3826, 0.529, 0.4143, 0.1152, 0.9028, 0.4239, 0.1156, 0.8983, 0.6064, 0.05492, 0.7932, 0.5882, 0.04973, 0.8072, 0.387, 0.02813, 0.9216, 0.4143, 0.1152, 0.9028, 0.5882, 0.04973, 0.8072, 0.5468, -0.02419, 0.8369, 0.4008, -0.1701, 0.9002, 0.387, 0.02813, 0.9216, 0.5468, -0.02419, 0.8369, 0.5421, -0.1472, 0.8273, 0.5421, -0.1472, 0.8273, 0.6112, -0.05302, 0.7897, 0.4861, -0.1047, 0.8676, 0.4008, -0.1701, 0.9002, 0.651, 0.02667, 0.7586, 0.5474, -0.01473, 0.8367, 0.4861, -0.1047, 0.8676, 0.6112, -0.05302, 0.7897, -0.4198, -0.1128, 0.9006, -0.3666, -0.1895, 0.9109, -0.325, -0.2468, 0.9129, -0.3466, -0.2152, 0.913, -0.5474, -0.01476, 0.8368, -0.4861, -0.1047, 0.8676, -0.3666, -0.1895, 0.9109, -0.4198, -0.1128, 0.9006, -0.8107, -0.06983, 0.5813, -0.7503, -0.09484, 0.6543, -0.7332, -0.04822, 0.6783, -0.7609, -0.009667, 0.6488, -0.8397, -0.04802, 0.5409, -0.7737, -0.02081, 0.6332, -0.7547, -0.06265, 0.6531, -0.8202, -0.06855, 0.5679, -0.2918, -0.2213, 0.9305, -0.36, -0.2669, 0.894, -0.3733, -0.1714, 0.9118, -0.3246, -0.1644, 0.9315, -0.3246, -0.1644, 0.9315, 2.513e-06, -0.1527, 0.9883, 6.44e-06, -0.183, 0.9831, -0.2918, -0.2213, 0.9305, -0.3466, -0.2152, 0.913, -0.325, -0.2468, 0.9129, -0.36, -0.2669, 0.894, -0.2918, -0.2213, 0.9305, -0.7609, -0.009667, 0.6488, -0.7332, -0.04822, 0.6783, -0.6112, -0.05303, 0.7897, -0.651, 0.02666, 0.7586, -0.857, -0.03453, 0.5142, -0.8026, -0.01632, 0.5963, -0.7737, -0.02081, 0.6332, -0.8397, -0.04802, 0.5409, -0.412, 0.02713, 0.9108, -0.4712, 0.2646, 0.8414, 8.861e-06, 0.3782, 0.9257, -2.89e-07, 0.0361, 0.9993, -0.3951, 0.05942, 0.9167, -0.5092, 0.2318, 0.8289, -0.4712, 0.2646, 0.8414, -0.412, 0.02713, 0.9108, -0.2934, 0.09273, 0.9515, -0.3278, 0.1853, 0.9264, -0.5092, 0.2318, 0.8289, -0.3951, 0.05942, 0.9167, -0.3226, 0.1532, 0.9341, -0.3019, 0.1588, 0.94, -0.4143, 0.1152, 0.9028, -0.4239, 0.1156, 0.8983, -0.3019, 0.1588, 0.94, -0.3226, 0.1532, 0.9341, -0.3633, 0.185, 0.9131, -0.3278, 0.1853, 0.9264, -0.325, -0.2468, 0.9129, -0.2943, -0.1718, 0.9401, -0.3733, -0.1714, 0.9118, -0.36, -0.2669, 0.894, -0.2943, -0.1718, 0.9401, -0.325, -0.2468, 0.9129, -0.3666, -0.1895, 0.9109, -0.3061, -0.1687, 0.937, -0.4008, -0.1701, 0.9002, -0.3061, -0.1687, 0.937, -0.3666, -0.1895, 0.9109, -0.4861, -0.1047, 0.8676, -0.7503, -0.09484, 0.6543, -0.5421, -0.1472, 0.8273, -0.6112, -0.05303, 0.7897, -0.7332, -0.04822, 0.6783, -0.2902, 0.06412, 0.9548, -0.3019, 0.1588, 0.94, -0.3278, 0.1853, 0.9264, -0.2934, 0.09273, 0.9515, -0.3019, 0.1588, 0.94, -0.2902, 0.06412, 0.9548, -0.387, 0.02813, 0.9216, -0.4143, 0.1152, 0.9028, -0.7737, -0.02081, 0.6332, -0.5882, 0.04971, 0.8072, -0.5468, -0.02418, 0.8369, -0.7547, -0.06265, 0.6531, -0.5882, 0.04971, 0.8072, -0.7737, -0.02081, 0.6332, -0.8026, -0.01632, 0.5963, -0.6064, 0.05492, 0.7932, -0.7547, -0.06265, 0.6531, -0.7503, -0.09484, 0.6543, -0.8107, -0.06983, 0.5813, -0.8202, -0.06855, 0.5679, -0.5468, -0.02418, 0.8369, -0.5421, -0.1472, 0.8273, -0.7503, -0.09484, 0.6543, -0.7547, -0.06265, 0.6531, -0.2902, 0.06412, 0.9548, -0.3061, -0.1687, 0.937, -0.4008, -0.1701, 0.9002, -0.387, 0.02813, 0.9216, -0.3061, -0.1687, 0.937, -0.2902, 0.06412, 0.9548, -0.2934, 0.09273, 0.9515, -0.2943, -0.1718, 0.9401, -0.2943, -0.1718, 0.9401, -0.2934, 0.09273, 0.9515, -0.3951, 0.05942, 0.9167, -0.3733, -0.1714, 0.9118, -0.3733, -0.1714, 0.9118, -0.3951, 0.05942, 0.9167, -0.412, 0.02713, 0.9108, -0.3246, -0.1644, 0.9315, -0.3246, -0.1644, 0.9315, -0.412, 0.02713, 0.9108, -2.89e-07, 0.0361, 0.9993, 2.513e-06, -0.1527, 0.9883, -0.5644, 0.2395, 0.79, -0.5092, 0.2318, 0.8289, -0.3278, 0.1853, 0.9264, -0.3633, 0.185, 0.9131, -0.5092, 0.2318, 0.8289, -0.7575, 0.3826, 0.529, -0.5337, 0.5069, 0.6769, -0.4712, 0.2646, 0.8414, 9.765e-06, 0.6287, 0.7777, 8.861e-06, 0.3782, 0.9257, -0.4712, 0.2646, 0.8414, -0.5337, 0.5069, 0.6769, -0.822, 0.3487, 0.4502, -0.7575, 0.3826, 0.529, -0.5092, 0.2318, 0.8289, -0.5644, 0.2395, 0.79, -0.4143, 0.1152, 0.9028, -0.5882, 0.04971, 0.8072, -0.6064, 0.05492, 0.7932, -0.4239, 0.1156, 0.8983, -0.387, 0.02813, 0.9216, -0.5468, -0.02418, 0.8369, -0.5882, 0.04971, 0.8072, -0.4143, 0.1152, 0.9028, -0.4008, -0.1701, 0.9002, -0.5421, -0.1472, 0.8273, -0.5468, -0.02418, 0.8369, -0.387, 0.02813, 0.9216, -0.5421, -0.1472, 0.8273, -0.4008, -0.1701, 0.9002, -0.4861, -0.1047, 0.8676, -0.6112, -0.05303, 0.7897, -0.651, 0.02666, 0.7586, -0.6112, -0.05303, 0.7897, -0.4861, -0.1047, 0.8676, -0.5474, -0.01476, 0.8368])] * 3)])
me_untitled_003 = bpy.data.meshes.new('Untitled.003')
me_untitled_003.from_pydata([(13.12, 171.3, 15.6), (15.21, 168.7, 13.51), (3.2e-05, 172.4, 23.36), (7.29, 172.8, 20.85), (7.627, 164.9, 24.13), (5.042, 163.9, 25.06), (2.3e-05, 162.3, 26.01), (2.66, 162.4, 25.57), (11.7, 165.2, 21.16), (12.98, 164.0, 19.83), (13.83, 162.4, 18.54), (2.056, 159.1, 24.95), (1.3e-05, 159.3, 25.6), (3.67, 158.9, 24.07), (3.885, 160.7, 24.56), (7.369, 161.9, 23.76), (10.95, 162.3, 21.97), (5.402, 161.4, 24.25), (12.02, 162.1, 21.0), (12.2, 160.5, 20.58), (5.329, 159.0, 23.51), (7.184, 159.1, 23.01), (10.5, 159.9, 21.81), (12.42, 168.4, 18.8), (14.1, 166.4, 17.11), (15.15, 163.7, 15.79), (7.489, 168.8, 23.17), (-1.5e-05, 167.0, 25.6), (2.419, 167.1, 25.36), (4.652, 167.7, 24.71), (3.41, 172.6, 22.66), (8.973, 159.5, 22.49), (9.308, 162.3, 23.07), (9.857, 165.5, 22.72), (10.24, 169.0, 21.05), (11.01, 172.3, 17.82), (-15.21, 168.7, 13.51), (-13.12, 171.3, 15.6), (-12.42, 168.4, 18.8), (-14.1, 166.4, 17.11), (-3.41, 172.6, 22.66), (-7.29, 172.8, 20.85), (-11.01, 172.3, 17.82), (-15.15, 163.7, 15.79), (-7.627, 164.9, 24.13), (-5.042, 163.9, 25.06), (-5.402, 161.4, 24.25), (-7.369, 161.9, 23.76), (-9.857, 165.5, 22.72), (-9.308, 162.3, 23.07), (-13.83, 162.4, 18.54), (-12.98, 164.0, 19.83), (-12.02, 162.1, 21.0), (-12.2, 160.5, 20.58), (-2.66, 162.4, 25.57), (-2.056, 159.1, 24.95), (-3.67, 158.9, 24.07), (-3.885, 160.7, 24.56), (-11.7, 165.2, 21.16), (-10.95, 162.3, 21.97), (-5.329, 159.0, 23.51), (-7.184, 159.1, 23.01), (-8.973, 159.5, 22.49), (-10.5, 159.9, 21.81), (-10.24, 169.0, 21.05), (-7.488, 168.8, 23.17), (-2.419, 167.1, 25.36), (-4.652, 167.7, 24.71)], [], [(1, 0, 23, 24), (4, 5, 17, 15), (33, 4, 15, 32), (10, 9, 18, 19), (7, 11, 13, 14), (11, 7, 6, 12), (5, 7, 14, 17), (9, 8, 16, 18), (17, 14, 13, 20), (20, 21, 15, 17), (31, 32, 15, 21), (19, 18, 16, 22), (24, 23, 8, 9), (25, 24, 9, 10), (34, 26, 4, 33), (26, 34, 35, 3), (28, 27, 6, 7), (29, 28, 7, 5), (26, 29, 5, 4), (27, 28, 30, 2), (3, 30, 29, 26), (29, 30, 28), (22, 16, 32, 31), (8, 33, 32, 16), (23, 34, 33, 8), (35, 34, 23, 0), (36, 39, 38, 37), (44, 47, 46, 45), (48, 49, 47, 44), (50, 53, 52, 51), (54, 57, 56, 55), (55, 12, 6, 54), (45, 46, 57, 54), (51, 52, 59, 58), (46, 60, 56, 57), (60, 46, 47, 61), (62, 61, 47, 49), (53, 63, 59, 52), (39, 51, 58, 38), (43, 50, 51, 39), (64, 48, 44, 65), (65, 41, 42, 64), (66, 54, 6, 27), (67, 45, 54, 66), (65, 44, 45, 67), (27, 2, 40, 66), (41, 65, 67, 40), (67, 66, 40), (63, 62, 49, 59), (58, 59, 49, 48), (38, 58, 48, 64), (42, 37, 38, 64)])
me_untitled_003.polygons.foreach_set('use_smooth', [True] * 52)
_uv = me_untitled_003.uv_layers.new(name='map1')
_uv.uv.foreach_set('vector', [0.9619, 0.9385, 0.9538, 0.9485, 0.9511, 0.9374, 0.9576, 0.9297, 0.9325, 0.9238, 0.9224, 0.9198, 0.9238, 0.91, 0.9315, 0.9121, 0.9411, 0.9261, 0.9325, 0.9238, 0.9315, 0.9121, 0.939, 0.9138, 0.9565, 0.9139, 0.9532, 0.9203, 0.9495, 0.9127, 0.9502, 0.9066, 0.9132, 0.914, 0.9108, 0.9012, 0.9171, 0.9003, 0.9179, 0.9073, 0.9108, 0.9012, 0.9132, 0.914, 0.9027, 0.9137, 0.9027, 0.902, 0.9224, 0.9198, 0.9132, 0.914, 0.9179, 0.9073, 0.9238, 0.91, 0.9532, 0.9203, 0.9483, 0.9249, 0.9453, 0.9137, 0.9495, 0.9127, 0.9238, 0.91, 0.9179, 0.9073, 0.9171, 0.9003, 0.9235, 0.9009, 0.9235, 0.9009, 0.9308, 0.9011, 0.9315, 0.9121, 0.9238, 0.91, 0.9377, 0.9028, 0.939, 0.9138, 0.9315, 0.9121, 0.9308, 0.9011, 0.9502, 0.9066, 0.9495, 0.9127, 0.9453, 0.9137, 0.9436, 0.9043, 0.9576, 0.9297, 0.9511, 0.9374, 0.9483, 0.9249, 0.9532, 0.9203, 0.9617, 0.9191, 0.9576, 0.9297, 0.9532, 0.9203, 0.9565, 0.9139, 0.9426, 0.9396, 0.9319, 0.9388, 0.9325, 0.9238, 0.9411, 0.9261, 0.9319, 0.9388, 0.9426, 0.9396, 0.9456, 0.9525, 0.9312, 0.9544, 0.9122, 0.9322, 0.9027, 0.9316, 0.9027, 0.9137, 0.9132, 0.914, 0.9209, 0.9344, 0.9122, 0.9322, 0.9132, 0.914, 0.9224, 0.9198, 0.9319, 0.9388, 0.9209, 0.9344, 0.9224, 0.9198, 0.9325, 0.9238, 0.9027, 0.9316, 0.9122, 0.9322, 0.9161, 0.9537, 0.9027, 0.9527, 0.9312, 0.9544, 0.9161, 0.9537, 0.9209, 0.9344, 0.9319, 0.9388, 0.9209, 0.9344, 0.9161, 0.9537, 0.9122, 0.9322, 0.9436, 0.9043, 0.9453, 0.9137, 0.939, 0.9138, 0.9377, 0.9028, 0.9483, 0.9249, 0.9411, 0.9261, 0.939, 0.9138, 0.9453, 0.9137, 0.9511, 0.9374, 0.9426, 0.9396, 0.9411, 0.9261, 0.9483, 0.9249, 0.9456, 0.9525, 0.9426, 0.9396, 0.9511, 0.9374, 0.9538, 0.9485, 0.9387, 0.9836, 0.943, 0.9748, 0.9496, 0.9826, 0.9468, 0.9937, 0.9682, 0.969, 0.9692, 0.9573, 0.9768, 0.9552, 0.9782, 0.965, 0.9595, 0.9713, 0.9617, 0.959, 0.9692, 0.9573, 0.9682, 0.969, 0.9441, 0.9591, 0.9504, 0.9518, 0.9511, 0.9578, 0.9474, 0.9655, 0.9875, 0.9592, 0.9827, 0.9524, 0.9836, 0.9454, 0.9899, 0.9464, 0.9899, 0.9464, 0.9979, 0.9472, 0.9979, 0.9589, 0.9875, 0.9592, 0.9782, 0.965, 0.9768, 0.9552, 0.9827, 0.9524, 0.9875, 0.9592, 0.9474, 0.9655, 0.9511, 0.9578, 0.9553, 0.9588, 0.9524, 0.9701, 0.9768, 0.9552, 0.9771, 0.9461, 0.9836, 0.9454, 0.9827, 0.9524, 0.9771, 0.9461, 0.9768, 0.9552, 0.9692, 0.9573, 0.9699, 0.9463, 0.9629, 0.9479, 0.9699, 0.9463, 0.9692, 0.9573, 0.9617, 0.959, 0.9504, 0.9518, 0.957, 0.9495, 0.9553, 0.9588, 0.9511, 0.9578, 0.943, 0.9748, 0.9474, 0.9655, 0.9524, 0.9701, 0.9496, 0.9826, 0.939, 0.9642, 0.9441, 0.9591, 0.9474, 0.9655, 0.943, 0.9748, 0.958, 0.9847, 0.9595, 0.9713, 0.9682, 0.969, 0.9687, 0.984, 0.9687, 0.984, 0.9695, 0.9996, 0.9551, 0.9977, 0.958, 0.9847, 0.9884, 0.9774, 0.9875, 0.9592, 0.9979, 0.9589, 0.9979, 0.9768, 0.9797, 0.9796, 0.9782, 0.965, 0.9875, 0.9592, 0.9884, 0.9774, 0.9687, 0.984, 0.9682, 0.969, 0.9782, 0.965, 0.9797, 0.9796, 0.9979, 0.9768, 0.9979, 0.9979, 0.9845, 0.9988, 0.9884, 0.9774, 0.9695, 0.9996, 0.9687, 0.984, 0.9797, 0.9796, 0.9845, 0.9988, 0.9797, 0.9796, 0.9884, 0.9774, 0.9845, 0.9988, 0.957, 0.9495, 0.9629, 0.9479, 0.9617, 0.959, 0.9553, 0.9588, 0.9524, 0.9701, 0.9553, 0.9588, 0.9617, 0.959, 0.9595, 0.9713, 0.9496, 0.9826, 0.9524, 0.9701, 0.9595, 0.9713, 0.958, 0.9847, 0.9551, 0.9977, 0.9468, 0.9937, 0.9496, 0.9826, 0.958, 0.9847])
_uv.active_render = True
_uv = me_untitled_003.uv_layers.new(name='map11')
_uv.uv.foreach_set('vector', [0.9619, 0.9385, 0.9538, 0.9485, 0.9511, 0.9374, 0.9576, 0.9297, 0.9325, 0.9238, 0.9224, 0.9198, 0.9238, 0.91, 0.9315, 0.9121, 0.9411, 0.9261, 0.9325, 0.9238, 0.9315, 0.9121, 0.939, 0.9138, 0.9565, 0.9139, 0.9532, 0.9203, 0.9495, 0.9127, 0.9502, 0.9066, 0.9132, 0.914, 0.9108, 0.9012, 0.9171, 0.9003, 0.9179, 0.9073, 0.9108, 0.9012, 0.9132, 0.914, 0.9027, 0.9137, 0.9027, 0.902, 0.9224, 0.9198, 0.9132, 0.914, 0.9179, 0.9073, 0.9238, 0.91, 0.9532, 0.9203, 0.9483, 0.9249, 0.9453, 0.9137, 0.9495, 0.9127, 0.9238, 0.91, 0.9179, 0.9073, 0.9171, 0.9003, 0.9235, 0.9009, 0.9235, 0.9009, 0.9308, 0.9011, 0.9315, 0.9121, 0.9238, 0.91, 0.9377, 0.9028, 0.939, 0.9138, 0.9315, 0.9121, 0.9308, 0.9011, 0.9502, 0.9066, 0.9495, 0.9127, 0.9453, 0.9137, 0.9436, 0.9043, 0.9576, 0.9297, 0.9511, 0.9374, 0.9483, 0.9249, 0.9532, 0.9203, 0.9617, 0.9191, 0.9576, 0.9297, 0.9532, 0.9203, 0.9565, 0.9139, 0.9426, 0.9396, 0.9319, 0.9388, 0.9325, 0.9238, 0.9411, 0.9261, 0.9319, 0.9388, 0.9426, 0.9396, 0.9456, 0.9525, 0.9312, 0.9544, 0.9122, 0.9322, 0.9027, 0.9316, 0.9027, 0.9137, 0.9132, 0.914, 0.9209, 0.9344, 0.9122, 0.9322, 0.9132, 0.914, 0.9224, 0.9198, 0.9319, 0.9388, 0.9209, 0.9344, 0.9224, 0.9198, 0.9325, 0.9238, 0.9027, 0.9316, 0.9122, 0.9322, 0.9161, 0.9537, 0.9027, 0.9527, 0.9312, 0.9544, 0.9161, 0.9537, 0.9209, 0.9344, 0.9319, 0.9388, 0.9209, 0.9344, 0.9161, 0.9537, 0.9122, 0.9322, 0.9436, 0.9043, 0.9453, 0.9137, 0.939, 0.9138, 0.9377, 0.9028, 0.9483, 0.9249, 0.9411, 0.9261, 0.939, 0.9138, 0.9453, 0.9137, 0.9511, 0.9374, 0.9426, 0.9396, 0.9411, 0.9261, 0.9483, 0.9249, 0.9456, 0.9525, 0.9426, 0.9396, 0.9511, 0.9374, 0.9538, 0.9485, 0.9387, 0.9836, 0.943, 0.9748, 0.9496, 0.9826, 0.9468, 0.9937, 0.9682, 0.969, 0.9692, 0.9573, 0.9768, 0.9552, 0.9782, 0.965, 0.9595, 0.9713, 0.9617, 0.959, 0.9692, 0.9573, 0.9682, 0.969, 0.9441, 0.9591, 0.9504, 0.9518, 0.9511, 0.9578, 0.9474, 0.9655, 0.9875, 0.9592, 0.9827, 0.9524, 0.9836, 0.9454, 0.9899, 0.9464, 0.9899, 0.9464, 0.9979, 0.9472, 0.9979, 0.9589, 0.9875, 0.9592, 0.9782, 0.965, 0.9768, 0.9552, 0.9827, 0.9524, 0.9875, 0.9592, 0.9474, 0.9655, 0.9511, 0.9578, 0.9553, 0.9588, 0.9524, 0.9701, 0.9768, 0.9552, 0.9771, 0.9461, 0.9836, 0.9454, 0.9827, 0.9524, 0.9771, 0.9461, 0.9768, 0.9552, 0.9692, 0.9573, 0.9699, 0.9463, 0.9629, 0.9479, 0.9699, 0.9463, 0.9692, 0.9573, 0.9617, 0.959, 0.9504, 0.9518, 0.957, 0.9495, 0.9553, 0.9588, 0.9511, 0.9578, 0.943, 0.9748, 0.9474, 0.9655, 0.9524, 0.9701, 0.9496, 0.9826, 0.939, 0.9642, 0.9441, 0.9591, 0.9474, 0.9655, 0.943, 0.9748, 0.958, 0.9847, 0.9595, 0.9713, 0.9682, 0.969, 0.9687, 0.984, 0.9687, 0.984, 0.9695, 0.9996, 0.9551, 0.9977, 0.958, 0.9847, 0.9884, 0.9774, 0.9875, 0.9592, 0.9979, 0.9589, 0.9979, 0.9768, 0.9797, 0.9796, 0.9782, 0.965, 0.9875, 0.9592, 0.9884, 0.9774, 0.9687, 0.984, 0.9682, 0.969, 0.9782, 0.965, 0.9797, 0.9796, 0.9979, 0.9768, 0.9979, 0.9979, 0.9845, 0.9988, 0.9884, 0.9774, 0.9695, 0.9996, 0.9687, 0.984, 0.9797, 0.9796, 0.9845, 0.9988, 0.9797, 0.9796, 0.9884, 0.9774, 0.9845, 0.9988, 0.957, 0.9495, 0.9629, 0.9479, 0.9617, 0.959, 0.9553, 0.9588, 0.9524, 0.9701, 0.9553, 0.9588, 0.9617, 0.959, 0.9595, 0.9713, 0.9496, 0.9826, 0.9524, 0.9701, 0.9595, 0.9713, 0.958, 0.9847, 0.9551, 0.9977, 0.9468, 0.9937, 0.9496, 0.9826, 0.958, 0.9847])
me_untitled_003.materials.append(mat_boy01_brows_mat1)
me_untitled_003.use_remesh_preserve_volume = False
me_untitled_003.use_remesh_preserve_attributes = False
me_untitled_003.use_mirror_vertex_groups = False
me_untitled_003.update()
me_untitled_003.normals_split_custom_set([tuple(v) for v in zip(*[iter([0.8353, 0.3101, 0.4539, 0.7967, 0.348, 0.4941, 0.7729, 0.3265, 0.5442, 0.8424, 0.2393, 0.4828, 0.425, 0.09892, 0.8998, 0.2985, 0.007352, 0.9544, 0.325, -0.2468, 0.9129, 0.3666, -0.1893, 0.9109, 0.5821, 0.1805, 0.7928, 0.425, 0.09892, 0.8998, 0.3666, -0.1893, 0.9109, 0.4866, -0.1045, 0.8674, 0.8632, 0.05679, 0.5017, 0.8221, 0.1192, 0.5567, 0.7343, -0.04757, 0.6771, 0.728, -0.1019, 0.6779, 0.2185, -0.05403, 0.9743, 0.289, -0.2098, 0.9341, 0.3689, -0.2727, 0.8886, 0.3605, -0.2671, 0.8937, 0.289, -0.2098, 0.9341, 0.2185, -0.05403, 0.9743, -2.415e-06, -0.03066, 0.9995, 3.857e-06, -0.1832, 0.9831, 0.2985, 0.007352, 0.9544, 0.2185, -0.05403, 0.9743, 0.3605, -0.2671, 0.8937, 0.325, -0.2468, 0.9129, 0.8221, 0.1192, 0.5567, 0.722, 0.1931, 0.6644, 0.6125, -0.05269, 0.7887, 0.7343, -0.04757, 0.6771, 0.325, -0.2468, 0.9129, 0.3605, -0.2671, 0.8937, 0.3689, -0.2727, 0.8886, 0.2985, -0.2826, 0.9116, 0.2985, -0.2826, 0.9116, 0.3146, -0.2611, 0.9126, 0.3666, -0.1893, 0.9109, 0.325, -0.2468, 0.9129, 0.4076, -0.2249, 0.885, 0.4866, -0.1045, 0.8674, 0.3666, -0.1893, 0.9109, 0.3146, -0.2611, 0.9126, 0.728, -0.1019, 0.6779, 0.7343, -0.04757, 0.6771, 0.6125, -0.05269, 0.7887, 0.5375, -0.181, 0.8236, 0.8424, 0.2393, 0.4828, 0.7729, 0.3265, 0.5442, 0.722, 0.1931, 0.6644, 0.8221, 0.1192, 0.5567, 0.8803, 0.1026, 0.4632, 0.8424, 0.2393, 0.4828, 0.8221, 0.1192, 0.5567, 0.8632, 0.05679, 0.5017, 0.6187, 0.3906, 0.6816, 0.4325, 0.386, 0.8148, 0.425, 0.09892, 0.8998, 0.5821, 0.1805, 0.7928, 0.4325, 0.386, 0.8148, 0.6187, 0.3906, 0.6816, 0.661, 0.4356, 0.6111, 0.4601, 0.4675, 0.7548, 0.1481, 0.2456, 0.958, -1.542e-05, 0.2615, 0.9652, -2.415e-06, -0.03066, 0.9995, 0.2185, -0.05403, 0.9743, 0.2862, 0.2932, 0.9122, 0.1481, 0.2456, 0.958, 0.2185, -0.05403, 0.9743, 0.2985, 0.007352, 0.9544, 0.4325, 0.386, 0.8148, 0.2862, 0.2932, 0.9122, 0.2985, 0.007352, 0.9544, 0.425, 0.09892, 0.8998, -1.542e-05, 0.2615, 0.9652, 0.1481, 0.2456, 0.958, 0.2336, 0.432, 0.8711, -4.411e-06, 0.4006, 0.9163, 0.4601, 0.4675, 0.7548, 0.2336, 0.432, 0.8711, 0.2862, 0.2932, 0.9122, 0.4325, 0.386, 0.8148, 0.2862, 0.2932, 0.9122, 0.2336, 0.432, 0.8711, 0.1481, 0.2456, 0.958, 0.5375, -0.181, 0.8236, 0.6125, -0.05269, 0.7887, 0.4866, -0.1045, 0.8674, 0.4076, -0.2249, 0.885, 0.722, 0.1931, 0.6644, 0.5821, 0.1805, 0.7928, 0.4866, -0.1045, 0.8674, 0.6125, -0.05269, 0.7887, 0.7729, 0.3265, 0.5442, 0.6187, 0.3906, 0.6816, 0.5821, 0.1805, 0.7928, 0.722, 0.1931, 0.6644, 0.661, 0.4356, 0.6111, 0.6187, 0.3906, 0.6816, 0.7729, 0.3265, 0.5442, 0.7967, 0.348, 0.4941, -0.8353, 0.3101, 0.4539, -0.8424, 0.2393, 0.4828, -0.7729, 0.3265, 0.5442, -0.7967, 0.348, 0.4941, -0.425, 0.09893, 0.8998, -0.3666, -0.1893, 0.9109, -0.325, -0.2468, 0.9129, -0.2985, 0.007355, 0.9544, -0.5821, 0.1805, 0.7928, -0.4866, -0.1045, 0.8674, -0.3666, -0.1893, 0.9109, -0.425, 0.09893, 0.8998, -0.8632, 0.05679, 0.5017, -0.728, -0.1019, 0.6779, -0.7344, -0.04759, 0.6771, -0.8221, 0.1192, 0.5567, -0.2185, -0.05403, 0.9743, -0.3605, -0.2671, 0.8937, -0.3689, -0.2727, 0.8886, -0.289, -0.2098, 0.9341, -0.289, -0.2098, 0.9341, 3.857e-06, -0.1832, 0.9831, -2.415e-06, -0.03066, 0.9995, -0.2185, -0.05403, 0.9743, -0.2985, 0.007355, 0.9544, -0.325, -0.2468, 0.9129, -0.3605, -0.2671, 0.8937, -0.2185, -0.05403, 0.9743, -0.8221, 0.1192, 0.5567, -0.7344, -0.04759, 0.6771, -0.6125, -0.0527, 0.7887, -0.722, 0.1931, 0.6644, -0.325, -0.2468, 0.9129, -0.2985, -0.2826, 0.9116, -0.3689, -0.2727, 0.8886, -0.3605, -0.2671, 0.8937, -0.2985, -0.2826, 0.9116, -0.325, -0.2468, 0.9129, -0.3666, -0.1893, 0.9109, -0.3145, -0.2611, 0.9126, -0.4076, -0.2249, 0.885, -0.3145, -0.2611, 0.9126, -0.3666, -0.1893, 0.9109, -0.4866, -0.1045, 0.8674, -0.728, -0.1019, 0.6779, -0.5375, -0.181, 0.8236, -0.6125, -0.0527, 0.7887, -0.7344, -0.04759, 0.6771, -0.8424, 0.2393, 0.4828, -0.8221, 0.1192, 0.5567, -0.722, 0.1931, 0.6644, -0.7729, 0.3265, 0.5442, -0.8803, 0.1026, 0.4632, -0.8632, 0.05679, 0.5017, -0.8221, 0.1192, 0.5567, -0.8424, 0.2393, 0.4828, -0.6187, 0.3906, 0.6816, -0.5821, 0.1805, 0.7928, -0.425, 0.09893, 0.8998, -0.4325, 0.386, 0.8148, -0.4325, 0.386, 0.8148, -0.4601, 0.4675, 0.7548, -0.661, 0.4356, 0.6111, -0.6187, 0.3906, 0.6816, -0.1481, 0.2456, 0.958, -0.2185, -0.05403, 0.9743, -2.415e-06, -0.03066, 0.9995, -1.542e-05, 0.2615, 0.9652, -0.2862, 0.2932, 0.9122, -0.2985, 0.007355, 0.9544, -0.2185, -0.05403, 0.9743, -0.1481, 0.2456, 0.958, -0.4325, 0.386, 0.8148, -0.425, 0.09893, 0.8998, -0.2985, 0.007355, 0.9544, -0.2862, 0.2932, 0.9122, -1.542e-05, 0.2615, 0.9652, -4.411e-06, 0.4006, 0.9163, -0.2336, 0.432, 0.8711, -0.1481, 0.2456, 0.958, -0.4601, 0.4675, 0.7548, -0.4325, 0.386, 0.8148, -0.2862, 0.2932, 0.9122, -0.2336, 0.432, 0.8711, -0.2862, 0.2932, 0.9122, -0.1481, 0.2456, 0.958, -0.2336, 0.432, 0.8711, -0.5375, -0.181, 0.8236, -0.4076, -0.2249, 0.885, -0.4866, -0.1045, 0.8674, -0.6125, -0.0527, 0.7887, -0.722, 0.1931, 0.6644, -0.6125, -0.0527, 0.7887, -0.4866, -0.1045, 0.8674, -0.5821, 0.1805, 0.7928, -0.7729, 0.3265, 0.5442, -0.722, 0.1931, 0.6644, -0.5821, 0.1805, 0.7928, -0.6187, 0.3906, 0.6816, -0.661, 0.4356, 0.6111, -0.7967, 0.348, 0.4941, -0.7729, 0.3265, 0.5442, -0.6187, 0.3906, 0.6816])] * 3)])
me_cube_002 = bpy.data.meshes.new('Cube.002')
me_cube_002.from_pydata([(17.7, -0.6515, -0.6515), (17.96, -0.6515, -1.507e-06), (17.7, -0.6515, 0.6515), (17.7, 0.6515, 0.6515), (17.65, -1.0, -1.0), (17.65, -1.0, 1.0), (17.65, 1.0, -1.0), (17.65, 1.0, 1.0), (17.7, 0.6515, -0.6515), (17.96, 0.6515, -1.507e-06), (18.06, 1.0, -1.507e-06), (18.06, -1.0, -1.507e-06), (20.02, -0.406, -1.507e-06), (20.02, 0.406, -1.507e-06), (19.85, -0.406, 0.406), (19.85, 0.406, 0.406), (19.85, -0.406, -0.406), (19.85, 0.406, -0.406), (22.46, -1.403e-07, 0.4594), (22.46, -0.4644, -0.004988), (22.46, -1.662e-07, -0.4694), (22.46, 0.4644, -0.004988), (22.53, -1.448e-07, 0.3051), (22.53, -0.3101, -0.004988), (22.53, -1.621e-07, -0.3151), (22.53, 0.3101, -0.004988), (19.73, 0.3101, -0.004988), (22.82, 0.3101, -0.004988), (19.73, -1.621e-07, -0.3151), (22.82, -1.621e-07, -0.3151), (19.73, -0.3101, -0.004988), (22.82, -0.3101, -0.004988), (19.73, -1.448e-07, 0.3051), (22.82, -1.448e-07, 0.3051), (22.89, -1.403e-07, 0.4594), (22.89, -0.4644, -0.004988), (22.89, -1.662e-07, -0.4694), (22.89, 0.4644, -0.004988), (15.6, -0.6515, -0.6515), (15.33, -0.6515, -1.507e-06), (15.6, -0.6515, 0.6515), (15.6, 0.6515, 0.6515), (15.65, -1.0, -1.0), (15.65, -1.0, 1.0), (15.65, 1.0, -1.0), (15.65, 1.0, 1.0), (16.65, 1.0, 1.445), (16.65, 1.0, -1.548), (16.65, -1.0, 1.445), (16.65, -1.0, -1.548), (15.6, 0.6515, -0.6515), (15.33, 0.6515, -1.507e-06), (15.24, 1.0, -1.507e-06), (15.24, -1.0, -1.507e-06), (16.65, -1.0, -0.05137), (16.65, 1.0, -0.05137), (13.28, -0.406, -1.507e-06), (13.28, 0.406, -1.507e-06), (13.45, -0.406, 0.406), (13.45, 0.406, 0.406), (13.45, -0.406, -0.406), (13.45, 0.406, -0.406), (10.83, -1.403e-07, 0.4594), (10.83, -0.4644, -0.004988), (10.83, -1.662e-07, -0.4694), (10.83, 0.4644, -0.004988), (10.76, -1.448e-07, 0.3051), (10.76, -0.3101, -0.004988), (10.76, -1.621e-07, -0.3151), (10.76, 0.3101, -0.004988), (13.56, 0.3101, -0.004988), (10.48, 0.3101, -0.004988), (13.56, -1.621e-07, -0.3151), (10.48, -1.621e-07, -0.3151), (13.56, -0.3101, -0.004988), (10.48, -0.3101, -0.004988), (13.56, -1.448e-07, 0.3051), (10.48, -1.448e-07, 0.3051), (10.41, -1.403e-07, 0.4594), (10.41, -0.4644, -0.004988), (10.41, -1.662e-07, -0.4694), (10.41, 0.4644, -0.004988), (16.65, -2.54, 0.6716), (17.3, -2.566, 0.02844), (17.3, -2.067, 0.008083), (17.3, -0.7803, -0.04433), (16.65, -2.04, 0.6512), (16.65, -0.7541, 0.5988), (16.01, -2.067, 0.008083), (16.01, -0.7803, -0.04433), (16.65, -2.093, -0.6351), (16.65, -0.8065, -0.6875), (16.01, -2.566, 0.02844), (16.65, -2.592, -0.6147), (16.65, -2.583, -0.3912), (17.07, -2.566, 0.02844), (16.23, -2.566, 0.02844), (16.65, -2.549, 0.4481), (16.65, -3.96, -0.3351), (17.07, -3.943, 0.08455), (16.23, -3.943, 0.08455), (16.65, -3.926, 0.5042), (16.65, -7.438, -0.1934), (17.07, -7.42, 0.2262), (16.23, -7.42, 0.2262), (16.65, -7.403, 0.6459)], [], [(13, 12, 16, 17), (55, 10, 6, 47), (7, 5, 2, 3), (15, 14, 12, 13), (49, 47, 6, 4), (10, 7, 3, 9), (5, 7, 46, 48), (6, 10, 9, 8), (11, 54, 49, 4), (4, 6, 8, 0), (11, 4, 0, 1), (5, 48, 54, 11), (2, 1, 12, 14), (5, 11, 1, 2), (46, 7, 10, 55), (8, 9, 13, 17), (3, 2, 14, 15), (9, 3, 15, 13), (0, 8, 17, 16), (1, 0, 16, 12), (20, 36, 35, 19), (21, 37, 36, 20), (26, 25, 24, 28), (28, 24, 23, 30), (30, 23, 22, 32), (32, 22, 25, 26), (27, 29, 36, 37), (29, 31, 35, 36), (29, 27, 33, 31), (24, 25, 21, 20), (31, 33, 34, 35), (26, 28, 30, 32), (19, 35, 34, 18), (18, 34, 37, 21), (23, 24, 20, 19), (22, 23, 19, 18), (33, 27, 37, 34), (25, 22, 18, 21), (57, 61, 60, 56), (55, 47, 44, 52), (45, 41, 40, 43), (59, 57, 56, 58), (49, 42, 44, 47), (52, 51, 41, 45), (43, 48, 46, 45), (44, 50, 51, 52), (53, 42, 49, 54), (42, 38, 50, 44), (53, 39, 38, 42), (43, 53, 54, 48), (40, 58, 56, 39), (43, 40, 39, 53), (46, 55, 52, 45), (50, 61, 57, 51), (41, 59, 58, 40), (51, 57, 59, 41), (38, 60, 61, 50), (39, 56, 60, 38), (64, 63, 79, 80), (65, 64, 80, 81), (70, 72, 68, 69), (72, 74, 67, 68), (74, 76, 66, 67), (76, 70, 69, 66), (71, 81, 80, 73), (73, 80, 79, 75), (73, 75, 77, 71), (68, 64, 65, 69), (75, 79, 78, 77), (70, 76, 74, 72), (63, 62, 78, 79), (62, 65, 81, 78), (67, 63, 64, 68), (66, 62, 63, 67), (77, 78, 81, 71), (69, 65, 62, 66), (93, 83, 95, 94), (88, 90, 93, 92), (84, 85, 87, 86), (83, 82, 97, 95), (90, 84, 83, 93), (86, 87, 89, 88), (87, 85, 91, 89), (82, 92, 96, 97), (88, 89, 91, 90), (97, 96, 100, 101), (86, 88, 92, 82), (90, 91, 85, 84), (84, 86, 82, 83), (92, 93, 94, 96), (100, 98, 102, 104), (95, 97, 101, 99), (94, 95, 99, 98), (96, 94, 98, 100), (103, 105, 104, 102), (101, 100, 104, 105), (99, 101, 105, 103), (98, 99, 103, 102)])
me_cube_002.materials.append(mat_drivewheel)
me_cube_002.use_remesh_preserve_volume = False
me_cube_002.use_remesh_preserve_attributes = False
me_cube_002.use_mirror_vertex_groups = False
me_cube_002.update()
me_cube_001 = bpy.data.meshes.new('Cube.001')
me_cube_001.from_pydata([(0.5493, 6.677, -0.5437), (-0.2162, 6.677, -0.934), (-0.774, 6.677, -1.588), (-1.039, 6.677, -2.405), (-0.9715, 6.677, -3.262), (-0.5811, 6.677, -4.027), (0.07249, 6.677, -4.585), (0.8898, 6.677, -4.85), (1.746, 6.677, -4.782), (2.512, 6.677, -4.392), (3.07, 6.677, -3.738), (3.335, 6.677, -2.921), (3.267, 6.677, -2.064), (2.877, 6.677, -1.299), (2.223, 6.677, -0.7412), (1.406, 6.677, -0.4759), (-1.0, 6.312, -1.0), (-1.138, 6.312, 2.25), (-1.0, 7.754, -1.0), (-1.138, 7.754, 2.25), (-0.5041, 6.312, -0.4935), (-0.691, 6.312, 0.7731), (-0.5041, 7.754, -0.4935), (-0.691, 7.754, 0.7731), (0.2036, 6.575, -1.397), (-0.5688, 6.575, -0.6877), (0.2036, 7.491, -1.397), (-0.5688, 7.491, -0.6877), (2.448, 6.575, -0.8626), (0.3376, 6.575, 0.09065), (2.448, 7.491, -0.8626), (0.3376, 7.491, 0.09065), (-1.032, 6.575, -2.587), (-1.267, 6.575, -2.373), (-1.032, 7.491, -2.587), (-1.267, 7.491, -2.373), (-0.1928, 6.575, -1.033), (-0.1928, 7.491, -1.033), (1.589, 7.491, -0.3102), (1.589, 6.575, -0.3102), (-1.21, 6.575, -2.58), (-1.21, 7.491, -2.58), (1.948, 7.346, 0.05762), (1.615, 7.669, 0.3146), (1.972, 7.033, -0.07001), (1.533, 7.483, 0.7571), (1.948, 6.72, 0.05762), (1.499, 7.033, 0.9404), (1.891, 6.59, 0.3657), (1.533, 6.583, 0.7571), (0.3631, 7.033, 0.08329), (1.615, 6.397, 0.3146), (1.834, 6.72, 0.6738), (1.696, 6.583, -0.1279), (1.811, 7.033, 0.8015), (1.73, 7.033, -0.3112), (1.834, 7.346, 0.6738), (1.696, 7.483, -0.1279), (1.891, 7.476, 0.3657), (-0.8613, 7.351, -0.8584), (-0.8613, 6.715, -0.8584), (-0.6428, 7.351, -0.6352), (-0.6428, 6.715, -0.6352), (-0.6545, 7.351, -1.061), (-0.6545, 6.715, -1.061), (-0.436, 7.351, -0.8377), (-0.436, 6.715, -0.8377), (-18.25, 1.901, -7.46), (-17.59, 1.901, -7.128), (-13.46, 1.901, -6.428), (-17.34, 1.901, -6.418), (-15.37, 1.901, -5.956), (-14.71, 1.901, -6.373), (-14.27, 1.901, -6.68), (-18.52, 1.901, -6.615), (-17.5, 1.901, -5.306), (-13.56, 1.901, -5.964), (-16.69, 1.901, -4.779), (-15.63, 1.901, -4.541), (-14.54, 1.901, -4.781), (-14.06, 1.901, -5.101), (-17.5, 2.625, -5.306), (-17.59, 2.625, -7.128), (-18.25, 2.625, -7.46), (-13.56, 2.625, -5.964), (-13.46, 2.625, -6.428), (-14.27, 2.625, -6.68), (-17.34, 2.625, -6.418), (-15.37, 2.625, -5.956), (-14.71, 2.625, -6.373), (-18.52, 2.625, -6.615), (-16.69, 2.625, -4.779), (-15.63, 2.625, -4.541), (-14.54, 2.625, -4.781), (-14.06, 2.625, -5.101), (-16.29, 1.916, -5.094), (-17.06, 1.916, -5.485), (-17.62, 1.916, -6.138), (-17.88, 1.916, -6.955), (-17.81, 1.916, -7.812), (-17.42, 1.916, -8.577), (-16.77, 1.916, -9.135), (-15.95, 1.916, -9.401), (-15.1, 1.916, -9.333), (-14.33, 1.916, -8.942), (-13.77, 1.916, -8.289), (-13.51, 1.916, -7.472), (-13.58, 1.916, -6.615), (-13.97, 1.916, -5.849), (-14.62, 1.916, -5.292), (-15.44, 1.916, -5.026), (-16.29, 2.547, -5.094), (-17.06, 2.547, -5.485), (-17.62, 2.547, -6.138), (-17.88, 2.547, -6.955), (-17.81, 2.547, -7.812), (-17.42, 2.547, -8.577), (-16.77, 2.547, -9.135), (-15.95, 2.547, -9.401), (-15.1, 2.547, -9.333), (-14.33, 2.547, -8.942), (-13.77, 2.547, -8.289), (-13.51, 2.547, -7.472), (-13.58, 2.547, -6.615), (-13.97, 2.547, -5.849), (-14.62, 2.547, -5.292), (-15.44, 2.547, -5.026), (-0.2162, 7.395, -0.934), (0.5493, 7.395, -0.5437), (-0.774, 7.395, -1.588), (-1.039, 7.395, -2.405), (-0.9715, 7.395, -3.262), (-0.5811, 7.395, -4.027), (0.07249, 7.395, -4.585), (0.8898, 7.395, -4.85), (1.746, 7.395, -4.782), (2.512, 7.395, -4.392), (3.07, 7.395, -3.738), (3.335, 7.395, -2.921), (3.267, 7.395, -2.064), (2.877, 7.395, -1.299), (2.223, 7.395, -0.7412), (1.406, 7.395, -0.4759), (-18.25, 11.48, -7.46), (-17.59, 11.48, -7.128), (-13.46, 11.48, -6.428), (-17.34, 11.48, -6.418), (-15.37, 11.48, -5.956), (-14.71, 11.48, -6.373), (-14.27, 11.48, -6.68), (-18.52, 11.48, -6.615), (-17.5, 11.48, -5.306), (-13.56, 11.48, -5.964), (-16.69, 11.48, -4.779), (-15.63, 11.48, -4.541), (-14.54, 11.48, -4.781), (-14.06, 11.48, -5.101), (-17.5, 12.2, -5.306), (-17.59, 12.2, -7.128), (-18.25, 12.2, -7.46), (-13.56, 12.2, -5.964), (-13.46, 12.2, -6.428), (-14.27, 12.2, -6.68), (-17.34, 12.2, -6.418), (-15.37, 12.2, -5.956), (-14.71, 12.2, -6.373), (-18.52, 12.2, -6.615), (-16.69, 12.2, -4.779), (-15.63, 12.2, -4.541), (-14.54, 12.2, -4.781), (-14.06, 12.2, -5.101), (-16.29, 11.49, -5.094), (-17.06, 11.49, -5.485), (-17.62, 11.49, -6.138), (-17.88, 11.49, -6.955), (-17.81, 11.49, -7.812), (-17.42, 11.49, -8.577), (-16.77, 11.49, -9.135), (-15.95, 11.49, -9.401), (-15.1, 11.49, -9.333), (-14.33, 11.49, -8.942), (-13.77, 11.49, -8.289), (-13.51, 11.49, -7.472), (-13.58, 11.49, -6.615), (-13.97, 11.49, -5.849), (-14.62, 11.49, -5.292), (-15.44, 11.49, -5.026), (-16.29, 12.12, -5.094), (-17.06, 12.12, -5.485), (-17.62, 12.12, -6.138), (-17.88, 12.12, -6.955), (-17.81, 12.12, -7.812), (-17.42, 12.12, -8.577), (-16.77, 12.12, -9.135), (-15.95, 12.12, -9.401), (-15.1, 12.12, -9.333), (-14.33, 12.12, -8.942), (-13.77, 12.12, -8.289), (-13.51, 12.12, -7.472), (-13.58, 12.12, -6.615), (-13.97, 12.12, -5.849), (-14.62, 12.12, -5.292), (-15.44, 12.12, -5.026), (-19.48, 2.462, -3.047), (-19.48, 11.94, -3.047), (-20.21, 2.462, 1.164), (-20.21, 11.94, 1.164), (-19.76, 2.462, 3.29), (-19.76, 11.94, 3.29), (-18.55, 2.462, 4.379), (-18.55, 11.94, 4.379), (-6.511, 2.462, 7.629), (-6.511, 11.94, 7.629), (-6.01, 2.462, 7.651), (-6.01, 11.94, 7.651), (-13.86, 2.462, -1.587), (-13.86, 11.94, -1.587), (-15.21, 2.462, 3.08), (-15.21, 11.94, 3.08), (-14.99, 2.462, 3.888), (-14.99, 11.94, 3.888), (-12.06, 2.462, 5.043), (-12.06, 11.94, 5.043), (-10.95, 2.462, 5.119), (-10.95, 11.94, 5.119), (-6.7, 2.462, 6.467), (-6.7, 11.94, 6.467), (-6.939, 2.462, 6.997), (-6.939, 11.94, 6.997), (-6.414, 2.462, 7.145), (-6.414, 11.94, 7.145), (-4.489, 2.464, 2.417), (-6.543, 2.464, 6.304), (-4.489, 11.94, 2.417), (-6.543, 11.94, 6.304), (-1.317, 2.464, 3.351), (-5.521, 2.464, 7.48), (-1.317, 11.94, 3.351), (-5.521, 11.94, 7.48), (-3.162, 2.464, -4.217), (-3.162, 11.94, -4.217), (-1.598, 2.464, -3.49), (-1.598, 11.94, -3.49), (-1.034, 2.464, -0.07409), (-1.034, 11.94, -0.07409), (-3.825, 11.94, -0.8999), (-3.825, 2.464, -0.8999), (-1.131, 2.464, -1.801), (-3.493, 2.464, -2.559), (-1.131, 11.94, -1.801), (-3.493, 11.94, -2.559), (-18.42, 2.495, -7.031), (-19.39, 2.495, -3.226), (-18.42, 11.91, -7.031), (-19.39, 11.91, -3.226), (-17.77, 2.495, -5.625), (-16.3, 2.495, -2.472), (-17.77, 11.91, -5.625), (-16.3, 11.91, -2.472), (-14.62, 11.91, -1.992), (-13.42, 11.91, -6.481), (-14.62, 2.495, -1.992), (-13.42, 2.495, -6.481), (-15.88, 2.495, -2.352), (-15.46, 2.495, -2.232), (-15.04, 2.495, -2.112), (-15.04, 11.91, -2.112), (-15.46, 11.91, -2.232), (-15.88, 11.91, -2.352), (-16.88, 2.495, -5.026), (-15.71, 2.495, -4.767), (-14.5, 2.495, -5.07), (-16.88, 11.91, -5.026), (-15.71, 11.91, -4.767), (-14.5, 11.91, -5.07), (-14.83, 2.495, -2.052), (-13.98, 2.495, -5.457), (-13.98, 11.91, -5.457), (-14.83, 11.91, -2.052), (-13.62, 11.91, -1.675), (-11.67, 11.91, -6.011), (-13.62, 2.495, -1.675), (-11.67, 2.495, -6.011), (-18.56, 2.495, -6.463), (-18.56, 11.91, -6.463), (-17.55, 11.91, -5.154), (-17.55, 2.495, -5.154), (-13.6, 11.91, -5.811), (-13.6, 2.495, -5.811), (-16.73, 11.91, -4.627), (-15.67, 11.91, -4.388), (-14.58, 11.91, -4.629), (-16.73, 2.495, -4.627), (-15.67, 2.495, -4.388), (-14.58, 2.495, -4.629), (-14.1, 11.91, -4.948), (-14.1, 2.495, -4.948), (-11.7, 11.91, -5.507), (-11.7, 2.495, -5.507), (-7.433, 11.91, -5.022), (-7.433, 2.495, -5.022), (-7.578, 11.91, -4.52), (-7.578, 2.495, -4.52), (-9.225, 11.91, -5.44), (-9.225, 2.495, -5.44), (-9.064, 11.91, -4.715), (-9.064, 2.495, -4.715), (-8.277, 11.91, -1.686), (-8.277, 2.495, -1.686), (-9.666, 11.91, -2.479), (-9.666, 2.495, -2.479), (-8.715, 11.91, -5.321), (-8.64, 11.91, -4.659), (-8.64, 2.495, -4.659), (-8.715, 2.495, -5.321), (-9.318, 11.91, -2.076), (-9.318, 2.495, -2.076), (-10.03, 11.91, -0.9053), (-10.03, 2.495, -0.9053), (-9.6, 11.91, -0.8049), (-9.6, 2.495, -0.8049), (-1.544, 2.464, -3.295), (-3.2, 2.464, -4.026), (-1.544, 11.94, -3.295), (-3.2, 11.94, -4.026), (-8.04, 2.52, -5.654), (-8.04, 11.81, -5.654), (-7.988, 2.52, -5.466), (-7.988, 11.81, -5.466), (-9.005, 2.52, -5.391), (-9.005, 11.81, -5.391), (-8.953, 2.52, -5.203), (-8.953, 11.81, -5.203), (-9.443, 11.91, -1.482), (-9.443, 2.495, -1.482), (-9.875, 2.495, -1.582), (-9.875, 11.91, -1.582), (-9.29, 2.495, -2.137), (-9.722, 11.91, -2.238), (-9.29, 11.91, -2.137), (-9.722, 2.495, -2.238), (-9.309, 10.76, -2.057), (-9.424, 10.76, -1.562), (-9.424, 3.642, -1.562), (-9.309, 3.642, -2.057), (-5.349, 10.76, -0.6314), (-5.464, 10.76, -0.1358), (-5.464, 3.642, -0.1358), (-5.349, 3.642, -0.6314), (-5.56, 10.16, -0.7217), (-4.517, 10.16, -4.415), (-4.517, 4.471, -4.415), (-5.56, 4.471, -0.7217), (-4.386, 4.231, -4.378), (-5.429, 4.231, -0.6849), (-4.517, 3.99, -4.415), (-5.56, 3.99, -0.7217), (-4.647, 4.231, -4.452), (-5.69, 4.231, -0.7585), (-4.386, 9.917, -4.378), (-5.429, 9.917, -0.6849), (-4.517, 9.677, -4.415), (-5.56, 9.677, -0.7217), (-4.647, 9.917, -4.452), (-5.69, 9.917, -0.7585), (-11.57, 11.68, 5.143), (-9.875, 11.68, -0.8539), (-9.745, 11.44, -0.8171), (-11.44, 11.44, 5.18), (-9.875, 11.2, -0.8539), (-11.57, 11.2, 5.143), (-10.01, 11.44, -0.8907), (-11.7, 11.44, 5.106), (-11.57, 2.803, 5.143), (-9.875, 2.803, -0.8539), (-9.745, 2.563, -0.8171), (-11.44, 2.563, 5.18), (-9.875, 2.323, -0.8539), (-11.57, 2.323, 5.143), (-10.01, 2.563, -0.8907), (-11.7, 2.563, 5.106), (-10.55, 11.2, 1.529), (-10.42, 11.44, 1.566), (-10.55, 11.68, 1.529), (-10.68, 11.44, 1.493), (-10.51, 11.2, 1.395), (-10.38, 11.44, 1.432), (-10.64, 11.44, 1.358), (-10.51, 11.68, 1.395), (-10.14, 11.2, 0.07138), (-10.01, 11.44, 0.1082), (-10.27, 11.44, 0.03458), (-10.14, 11.68, 0.07138), (-10.09, 11.2, -0.1021), (-9.957, 11.44, -0.0653), (-10.22, 11.44, -0.1389), (-10.09, 11.68, -0.1021), (-10.42, 2.797, 1.566), (-10.55, 2.557, 1.529), (-10.68, 2.797, 1.493), (-10.51, 2.557, 1.395), (-10.38, 2.797, 1.432), (-10.64, 2.797, 1.358), (-10.01, 2.797, 0.1082), (-10.14, 2.557, 0.07138), (-10.27, 2.797, 0.03458), (-10.09, 2.557, -0.1021), (-9.957, 2.797, -0.0653), (-10.22, 2.797, -0.1389), (-9.791, 3.306, -0.3861), (-10.4, 3.306, 1.612), (-9.791, 11.1, -0.3861), (-10.4, 11.1, 1.612), (-9.398, 3.306, -0.06697), (-10.01, 3.306, 1.931), (-9.398, 11.1, -0.06697), (-10.01, 11.1, 1.931), (-15.96, 2.633, -3.579), (-16.16, 2.633, -2.863), (-15.96, 11.77, -3.579), (-16.16, 11.77, -2.863), (-11.68, 2.633, -2.372), (-11.89, 2.633, -1.656), (-11.68, 11.77, -2.372), (-11.89, 11.77, -1.656), (-15.31, 11.77, -2.623), (-15.11, 11.77, -3.339), (-15.31, 2.633, -2.623), (-15.11, 2.633, -3.339), (-17.59, 2.633, 0.09065), (-17.59, 11.77, 0.09065), (-16.74, 2.633, 0.3304), (-16.74, 11.77, 0.3304), (-12.38, 11.77, -1.797), (-12.18, 2.633, -2.512), (-12.18, 11.77, -2.512), (-12.38, 2.633, -1.797), (-13.18, 11.77, -2.795), (-12.74, 2.633, -1.898), (-12.74, 11.77, -1.898), (-13.18, 2.633, -2.795), (-12.34, 2.633, -5.781), (-11.34, 2.633, -5.498), (-11.34, 11.77, -5.498), (-12.34, 11.77, -5.781), (-4.904, 11.94, 6.874), (-6.242, 2.464, 5.734), (-6.242, 11.94, 5.734), (-4.904, 2.464, 6.874), (-2.242, 11.94, 4.259), (-4.941, 11.94, 3.272), (-2.242, 2.464, 4.259), (-4.941, 2.464, 3.272), (-6.331, 11.94, 6.547), (-3.832, 11.94, 2.611), (-6.331, 2.464, 6.547), (-3.832, 2.464, 2.611), (-2.838, 11.94, -4.067), (-2.838, 2.464, -4.067), (-3.247, 2.464, -0.7289), (-3.247, 11.94, -0.7289), (-3.004, 2.464, -2.402), (-3.004, 11.94, -2.402), (-2.857, 2.464, -3.874), (-2.857, 11.94, -3.874), (-5.965, 11.94, 5.97), (-5.965, 2.464, 5.97), (-4.382, 11.94, 3.477), (-4.382, 2.464, 3.477)], [], [(1, 2, 3, 4, 5, 6, 7, 8, 9, 10, 11, 12, 13, 14, 15, 0), (17, 19, 18, 16), (19, 23, 22, 18), (23, 21, 20, 22), (21, 17, 16, 20), (22, 20, 62, 61), (21, 23, 19, 17), (25, 27, 35, 33), (37, 38, 30, 26), (38, 39, 28, 30), (39, 36, 24, 28), (24, 26, 30, 28), (29, 31, 27, 25), (40, 41, 34, 32), (37, 26, 34, 41), (26, 24, 32, 34), (36, 25, 33, 40), (24, 36, 40, 32), (27, 37, 41, 35), (33, 35, 41, 40), (29, 25, 36, 39), (31, 29, 39, 38), (27, 31, 38, 37), (51, 53, 46, 48), (43, 50, 45), (49, 51, 48, 52), (45, 50, 47), (43, 45, 56, 58), (47, 50, 49), (47, 49, 52, 54), (49, 50, 51), (55, 57, 42, 44), (51, 50, 53), (57, 43, 58, 42), (53, 50, 55), (45, 47, 54, 56), (58, 56, 54, 52, 48, 46, 44, 42), (55, 50, 57), (57, 50, 43), (53, 55, 44, 46), (59, 61, 65, 63), (18, 22, 61, 59), (16, 18, 59, 60), (20, 16, 60, 62), (64, 63, 65, 66), (61, 62, 66, 65), (62, 60, 64, 66), (60, 59, 63, 64), (75, 74, 67, 68), (80, 73, 69, 76), (75, 68, 70, 77), (77, 70, 71, 78), (78, 71, 72, 79), (79, 72, 73, 80), (81, 82, 83, 90), (94, 84, 85, 86), (81, 91, 87, 82), (91, 92, 88, 87), (92, 93, 89, 88), (93, 94, 86, 89), (75, 81, 90, 74), (67, 83, 82, 68), (71, 88, 89, 72), (76, 84, 94, 80), (70, 87, 88, 71), (77, 91, 81, 75), (78, 92, 91, 77), (68, 82, 87, 70), (73, 86, 85, 69), (79, 93, 92, 78), (69, 85, 84, 76), (74, 90, 83, 67), (72, 89, 86, 73), (80, 94, 93, 79), (96, 97, 98, 99, 100, 101, 102, 103, 104, 105, 106, 107, 108, 109, 110, 95), (112, 111, 126, 125, 124, 123, 122, 121, 120, 119, 118, 117, 116, 115, 114, 113), (97, 113, 114, 98), (102, 118, 119, 103), (108, 124, 125, 109), (107, 123, 124, 108), (96, 112, 113, 97), (95, 111, 112, 96), (101, 117, 118, 102), (106, 122, 123, 107), (100, 116, 117, 101), (99, 115, 116, 100), (105, 121, 122, 106), (110, 126, 111, 95), (98, 114, 115, 99), (104, 120, 121, 105), (103, 119, 120, 104), (109, 125, 126, 110), (127, 128, 142, 141, 140, 139, 138, 137, 136, 135, 134, 133, 132, 131, 130, 129), (11, 10, 137, 138), (5, 4, 131, 132), (10, 9, 136, 137), (0, 15, 142, 128), (15, 14, 141, 142), (4, 3, 130, 131), (3, 2, 129, 130), (9, 8, 135, 136), (14, 13, 140, 141), (2, 1, 127, 129), (8, 7, 134, 135), (7, 6, 133, 134), (13, 12, 139, 140), (1, 0, 128, 127), (6, 5, 132, 133), (12, 11, 138, 139), (151, 150, 143, 144), (156, 149, 145, 152), (151, 144, 146, 153), (153, 146, 147, 154), (154, 147, 148, 155), (155, 148, 149, 156), (157, 158, 159, 166), (170, 160, 161, 162), (157, 167, 163, 158), (167, 168, 164, 163), (168, 169, 165, 164), (169, 170, 162, 165), (151, 157, 166, 150), (143, 159, 158, 144), (147, 164, 165, 148), (152, 160, 170, 156), (146, 163, 164, 147), (153, 167, 157, 151), (154, 168, 167, 153), (144, 158, 163, 146), (149, 162, 161, 145), (155, 169, 168, 154), (145, 161, 160, 152), (150, 166, 159, 143), (148, 165, 162, 149), (156, 170, 169, 155), (172, 173, 174, 175, 176, 177, 178, 179, 180, 181, 182, 183, 184, 185, 186, 171), (188, 187, 202, 201, 200, 199, 198, 197, 196, 195, 194, 193, 192, 191, 190, 189), (173, 189, 190, 174), (178, 194, 195, 179), (184, 200, 201, 185), (183, 199, 200, 184), (172, 188, 189, 173), (171, 187, 188, 172), (177, 193, 194, 178), (182, 198, 199, 183), (176, 192, 193, 177), (175, 191, 192, 176), (181, 197, 198, 182), (186, 202, 187, 171), (174, 190, 191, 175), (180, 196, 197, 181), (179, 195, 196, 180), (185, 201, 202, 186), (203, 205, 206, 204), (205, 207, 208, 206), (207, 209, 210, 208), (209, 211, 212, 210), (211, 213, 214, 212), (323, 321, 241, 242), (468, 452, 231, 456), (449, 451, 235, 237), (467, 449, 237, 454), (214, 213, 236, 238), (283, 284, 253, 251), (203, 215, 217, 219, 221, 223, 225, 227, 229, 213, 211, 209, 207, 205), (206, 208, 210, 212, 214, 230, 228, 226, 224, 222, 220, 218, 216, 204), (458, 457, 242, 241), (464, 323, 242, 457), (463, 322, 239, 458), (324, 240, 326, 328), (456, 231, 246, 459), (454, 237, 244, 460), (237, 235, 243, 244), (459, 246, 248, 461), (460, 244, 249, 462), (244, 243, 247, 249), (227, 225, 232, 455, 236, 213, 229), (226, 228, 230, 214, 238, 453, 234), (284, 285, 257, 253), (286, 283, 251, 255), (251, 253, 257, 255), (262, 260, 280, 282), (296, 276, 262, 288), (276, 277, 260, 262), (295, 278, 259, 287), (285, 258, 268, 289), (289, 268, 267, 290), (290, 267, 266, 291), (255, 257, 272, 269), (269, 272, 273, 270), (270, 273, 274, 271), (286, 255, 269, 292), (292, 269, 270, 293), (293, 270, 271, 294), (291, 266, 278, 295), (271, 274, 277, 276), (294, 271, 276, 296), (314, 311, 299, 300), (287, 259, 279, 297), (288, 262, 282, 298), (261, 288, 298, 281), (260, 287, 297, 280), (265, 294, 296, 275), (274, 291, 295, 277), (264, 293, 294, 265), (263, 292, 293, 264), (256, 286, 292, 263), (273, 290, 291, 274), (272, 289, 290, 273), (257, 285, 289, 272), (277, 295, 287, 260), (275, 296, 288, 261), (256, 252, 283, 286), (254, 258, 285, 284), (252, 254, 284, 283), (301, 302, 300, 299), (311, 312, 301, 299), (313, 302, 308, 316), (313, 314, 300, 302), (298, 282, 304, 306), (297, 298, 306, 305), (280, 297, 305, 303), (282, 280, 303, 304), (315, 316, 308, 307), (302, 301, 307, 308), (305, 306, 310, 309), (312, 305, 309, 315), (301, 312, 315, 307), (334, 333, 319, 320), (306, 304, 314, 313), (306, 313, 316, 310), (303, 305, 312, 311), (304, 303, 311, 314), (317, 318, 320, 319), (336, 335, 318, 317), (333, 336, 317, 319), (335, 334, 320, 318), (461, 248, 322, 463), (462, 249, 323, 464), (249, 247, 321, 323), (327, 328, 332, 331), (322, 324, 328, 327), (239, 322, 327, 325), (240, 239, 325, 326), (331, 332, 330, 329), (326, 325, 329, 330), (325, 327, 331, 329), (328, 326, 330, 332), (340, 337, 334, 335), (339, 338, 336, 333), (338, 340, 335, 336), (333, 334, 343, 342), (316, 315, 339, 337), (309, 310, 340, 338), (315, 309, 338, 339), (310, 316, 337, 340), (342, 343, 347, 346), (339, 333, 342, 341), (337, 339, 341, 344), (334, 337, 344, 343), (348, 345, 346, 347), (343, 344, 348, 347), (344, 341, 345, 348), (341, 342, 346, 345), (381, 370, 372, 384), (361, 362, 364, 363), (351, 352, 354, 353), (382, 368, 370, 381), (359, 360, 362, 361), (353, 354, 356, 355), (354, 352, 358, 356), (350, 349, 360, 359), (355, 356, 358, 357), (350, 359, 361, 363), (363, 364, 349, 350), (357, 358, 352, 351), (351, 353, 355, 357), (383, 365, 368, 382), (366, 367, 369, 371), (384, 372, 365, 383), (377, 378, 380, 379), (375, 376, 378, 377), (374, 373, 376, 375), (379, 380, 373, 374), (387, 384, 383, 388), (388, 383, 382, 386), (384, 387, 402, 399), (390, 389, 404, 403), (389, 385, 387, 391), (390, 386, 385, 389), (392, 388, 386, 390), (391, 387, 388, 392), (395, 391, 392, 396), (396, 392, 390, 394), (387, 385, 400, 402), (393, 394, 407, 406), (369, 393, 395, 371), (367, 394, 393, 369), (366, 396, 394, 367), (371, 395, 396, 366), (401, 397, 398, 400), (400, 398, 399, 402), (407, 403, 404, 406), (406, 404, 405, 408), (394, 390, 403, 407), (385, 386, 401, 400), (389, 391, 405, 404), (382, 381, 398, 397), (395, 393, 406, 408), (391, 395, 408, 405), (386, 382, 397, 401), (381, 384, 399, 398), (410, 412, 411, 409), (412, 416, 415, 411), (416, 414, 413, 415), (414, 410, 409, 413), (409, 411, 415, 413), (414, 416, 412, 410), (203, 252, 256, 263, 264, 265, 275, 261, 281, 215), (204, 216, 279, 259, 278, 266, 267, 268, 258, 254), (252, 203, 204, 254), (418, 420, 419, 417), (433, 424, 423, 435), (424, 422, 421, 423), (427, 418, 417, 428), (434, 435, 423, 421), (418, 427, 431, 429), (438, 439, 425, 427), (417, 419, 426, 428), (438, 427, 428, 440), (420, 425, 426, 419), (431, 432, 430, 429), (425, 420, 430, 432), (427, 425, 432, 431), (420, 418, 429, 430), (422, 436, 434, 421), (422, 424, 433, 436), (435, 434, 442, 443), (439, 433, 435, 437), (425, 439, 437, 426), (428, 426, 437, 440), (436, 438, 440, 434), (436, 433, 439, 438), (441, 444, 443, 442), (437, 435, 443, 444), (434, 440, 441, 442), (440, 437, 444, 441), (453, 238, 445, 465), (238, 236, 448, 445), (455, 232, 446, 466), (465, 445, 449, 467), (445, 448, 451, 449), (466, 446, 452, 468), (448, 466, 468, 451), (447, 465, 467, 450), (236, 455, 466, 448), (234, 453, 465, 447), (250, 462, 464, 324), (247, 461, 463, 321), (245, 460, 462, 250), (243, 459, 461, 247), (233, 454, 460, 245), (235, 456, 459, 243), (321, 463, 458, 241), (324, 464, 457, 240), (239, 240, 457, 458), (450, 467, 454, 233), (451, 468, 456, 235)])
me_cube_001.polygons.foreach_set('material_index', [1, 0, 1, 1, 1, 1, 1, 0, 0, 0, 0, 0, 0, 0, 0, 0, 0, 0, 0, 0, 0, 0, 0, 1, 0, 1, 0, 1, 0, 1, 0, 1, 0, 1, 0, 1, 2, 0, 0, 1, 0, 1, 1, 1, 0, 0, 1, 0, 0, 0, 0, 0, 0, 0, 0, 0, 0, 0, 0, 0, 0, 0, 0, 0, 0, 0, 0, 0, 0, 0, 0, 0, 0, 0, 1, 1, 0, 1, 0, 0, 0, 0, 1, 1, 1, 1, 1, 0, 1, 1, 1, 0, 1, 1, 1, 1, 0, 0, 1, 0, 1, 1, 0, 1, 1, 1, 0, 1, 1, 0, 0, 0, 0, 0, 0, 0, 0, 0, 0, 0, 0, 0, 0, 0, 0, 0, 0, 0, 0, 0, 0, 0, 0, 0, 0, 1, 1, 0, 1, 0, 1, 0, 0, 1, 1, 1, 1, 1, 0, 1, 1, 1, 0, 1, 1, 1, 1, 0, 0, 0, 0, 0, 0, 0, 1, 1, 0, 0, 0, 0, 0, 0, 0, 0, 0, 0, 0, 0, 0, 0, 0, 0, 0, 0, 0, 0, 0, 0, 0, 0, 0, 0, 0, 0, 0, 0, 0, 0, 0, 0, 0, 0, 0, 0, 0, 0, 0, 0, 0, 0, 0, 0, 0, 0, 0, 0, 0, 0, 0, 0, 0, 0, 0, 0, 0, 0, 0, 0, 0, 0, 0, 0, 0, 0, 0, 0, 0, 0, 0, 0, 0, 0, 0, 0, 0, 0, 0, 0, 0, 0, 0, 0, 0, 0, 0, 0, 1, 0, 0, 0, 1, 1, 0, 1, 1, 1, 1, 1, 1, 1, 0, 1, 1, 0, 1, 1, 0, 1, 0, 1, 1, 1, 1, 1, 1, 1, 1, 1, 1, 1, 1, 1, 1, 1, 1, 1, 1, 1, 1, 1, 1, 1, 1, 1, 1, 1, 1, 1, 1, 1, 1, 1, 1, 1, 1, 1, 1, 1, 0, 0, 0, 0, 1, 1, 0, 1, 0, 1, 0, 1, 0, 1, 0, 1, 0, 1, 1, 0, 1, 1, 0, 1, 1, 0, 0, 0, 0, 0, 0, 0, 2, 2, 0, 2, 0, 0, 0, 0, 0, 0, 0, 0, 0, 0, 0, 0, 0, 0])
me_cube_001.materials.append(mat_cnggreen)
me_cube_001.materials.append(mat_cngblack)
me_cube_001.materials.append(mat_cngwindows)
me_cube_001.use_remesh_preserve_volume = False
me_cube_001.use_remesh_preserve_attributes = False
me_cube_001.use_mirror_vertex_groups = False
me_cube_001.update()

# ---- objects
ob_h_geo = bpy.data.objects.new('h_Geo', me_untitled_001)
ob_boy01_eyes_geo = bpy.data.objects.new('Boy01_Eyes_Geo', me_untitled_002)
ob_boy01_brows_geo = bpy.data.objects.new('Boy01_Brows_Geo', me_untitled_003)
ob_camera = bpy.data.objects.new('Camera', cam_camera)
ob_cube_001 = bpy.data.objects.new('Cube.001', me_cube_002)
ob_cube = bpy.data.objects.new('Cube', me_cube_001)

# ---- transforms, parenting, visibility, modifiers, constraints
ob_h_geo.location = (0.0, 0.0, 0.0)
ob_h_geo.color = (0.8, 0.8, 0.8, 1.0)
ob_h_geo.lineart.crease_threshold = 0.0
_vg = ob_h_geo.vertex_groups.new(name='Head')
_vg.add([0, 1, 2, 3, 4, 5, 6, 7, 8, 9, 10, 11, 12, 13, 14, 15, 16, 17, 18, 19, 20, 21, 22, 23, 24, 25, 26, 27, 28, 29, 30, 31, 32, 33, 34, 35, 36, 37, 38, 39, 40, 41, 42, 43, 44, 45, 46, 47, 48], 1.0, 'REPLACE')
_m = ob_h_geo.modifiers.new('Armature', 'ARMATURE')
ob_boy01_eyes_geo.location = (0.0, 0.0, 0.0)
ob_boy01_eyes_geo.color = (0.8, 0.8, 0.8, 1.0)
ob_boy01_eyes_geo.lineart.crease_threshold = 0.0
_vg = ob_boy01_eyes_geo.vertex_groups.new(name='Head')
_vg.add([0, 1, 2, 3, 4, 5, 6, 7, 8, 9, 10, 11, 12, 13, 14, 15, 16, 17, 18, 19, 20, 21, 22, 23, 24, 25, 26, 27, 28, 29, 30, 31, 32, 33, 34, 35, 36, 37, 38, 39, 40, 41, 42, 43, 44, 45, 46, 47, 48, 49, 50, 51, 52, 53, 54, 55, 56, 57, 58, 59, 60, 61, 62, 63, 64, 65, 66, 67, 68, 69, 70, 71, 72, 73, 74, 75, 76, 77, 78, 79, 80, 81, 82, 83, 84, 85, 86, 87, 88, 89, 90, 91, 92, 93, 94, 95, 96], 1.0, 'REPLACE')
_m = ob_boy01_eyes_geo.modifiers.new('Armature', 'ARMATURE')
ob_boy01_brows_geo.location = (0.0, 0.0, 0.0)
ob_boy01_brows_geo.color = (0.8, 0.8, 0.8, 1.0)
ob_boy01_brows_geo.lineart.crease_threshold = 0.0
_vg = ob_boy01_brows_geo.vertex_groups.new(name='Head')
_vg.add([0, 1, 2, 3, 4, 5, 6, 7, 8, 9, 10, 11, 12, 13, 14, 15, 16, 17, 18, 19, 20, 21, 22, 23, 24, 25, 26, 27, 28, 29, 30, 31, 32, 33, 34, 35, 36, 37, 38, 39, 40, 41, 42, 43, 44, 45, 46, 47, 48, 49, 50, 51, 52, 53, 54, 55, 56, 57, 58, 59, 60, 61, 62, 63, 64, 65, 66, 67], 1.0, 'REPLACE')
_m = ob_boy01_brows_geo.modifiers.new('Armature', 'ARMATURE')
ob_camera.location = (-3.174, -4.782, 0.5233)
ob_camera.rotation_euler = (1.532, 0.02848, -0.5843)
ob_camera.lock_rotations_4d = False
ob_camera.empty_display_type = 'ARROWS'
ob_camera.color = (0.0, 0.0, 0.0, 0.0)
ob_camera.display_type = 'WIRE'
ob_camera.lineart.crease_threshold = 0.0
ob_cube_001.location = (2.41, -3.714, 0.7675)
ob_cube_001.rotation_euler = (1.084, -5.09e-08, 1.571)
ob_cube_001.scale = (0.2179, 0.2179, 0.2179)
ob_cube_001.lineart.crease_threshold = 0.0
ob_cube.location = (3.512, -2.694, -0.7684)
ob_cube.rotation_euler = (2.208e-08, 0.2753, 4.021e-08)
ob_cube.scale = (0.3741, 0.3741, 0.3741)
ob_cube.lineart.crease_threshold = 0.0

# ---- collection membership
col_collection_1.objects.link(ob_h_geo)
col_collection_1.objects.link(ob_boy01_eyes_geo)
col_collection_1.objects.link(ob_boy01_brows_geo)
col_collection_1.objects.link(ob_camera)
col_collection_1.objects.link(ob_cube_001)
col_collection_1.objects.link(ob_cube)

# ---- scene / render settings (as saved in the file)
scene.camera = ob_camera
scene.frame_start = 1; scene.frame_end = 250; scene.frame_set(1)
scene.render.engine = 'BLENDER_EEVEE_NEXT'
scene.render.resolution_percentage = 50
scene.render.fps = 30
scene.render.dither_intensity = 0.0
scene.cycles.use_denoising = False
scene.cycles.samples = 128
scene.cycles.sampling_pattern = 'TABULATED_SOBOL'
scene.cycles.light_sampling_threshold = 0.0
scene.cycles.use_adaptive_sampling = False
scene.cycles.use_light_tree = False
scene.cycles.blur_glossy = 0.0
scene.cycles.sample_clamp_indirect = 0.0
scene.view_settings.view_transform = 'Standard'
bpy.context.view_layer.update()

# ---- added for rendering (the .blend has no usable light): sun
light_auto_sun = bpy.data.lights.new('AutoSun', 'SUN')
light_auto_sun.energy = 3.0
light_auto_sun.angle = 0.0523599
ob_auto_sun = bpy.data.objects.new('AutoSun', light_auto_sun)
scene.collection.objects.link(ob_auto_sun)
ob_auto_sun.rotation_euler = (0.872665, 0.174533, 0.523599)
bpy.context.view_layer.update()
